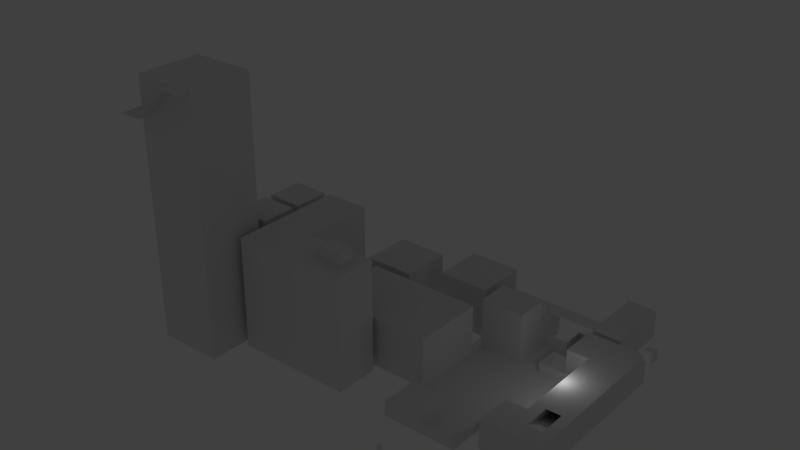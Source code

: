 # Source: level1.blend  (saved by Blender 2.73.0; exported with 4.5.12 LTS)
import bpy
from mathutils import Matrix  # noqa: F401  (used for matrix-valued properties, if any)

bpy.ops.wm.read_factory_settings(use_empty=True)
scene = bpy.context.scene
scene.name = 'Scene'

# ---- collections
col_collection_1 = bpy.data.collections.new('Collection 1'); scene.collection.children.link(col_collection_1)

# ---- world
world_world = bpy.data.worlds.new('World'); scene.world = world_world
world_world.color = (0.05088, 0.05088, 0.05088)
world_world.use_sun_shadow = False
world_world.sun_shadow_jitter_overblur = 0.0
world_world.cycles.sampling_method = 'MANUAL'
world_world.cycles.sample_map_resolution = 256

# ---- lights
light_lamp = bpy.data.lights.new('Lamp', 'POINT')
light_lamp.transmission_factor = 0.0
light_lamp.cutoff_distance = 30.0
light_lamp.energy = 100.0
light_lamp.shadow_buffer_clip_start = 1.001
light_lamp.shadow_soft_size = 0.1
light_lamp.shadow_maximum_resolution = 0.006
light_lamp.use_absolute_resolution = True
light_lamp.cycles.use_multiple_importance_sampling = False

# ---- meshes
me_cube_020 = bpy.data.meshes.new('Cube.020')
me_cube_020.from_pydata([(-3.76, 1.608, -1.083), (1.255, 1.62, -1.083), (1.255, -0.08798, -1.083), (-3.76, -0.1007, 3.079), (-3.76, 1.608, 3.079), (1.258, 1.608, 0.716), (1.258, -0.1007, 0.716), (-3.76, -0.1007, -1.083), (1.258, -0.1007, -1.083), (-3.76, -1.793, -1.083), (1.258, -1.793, -1.083), (1.258, -1.793, 0.716), (0.4195, 1.608, 0.716), (0.4195, 1.608, -1.083), (0.4195, -0.1007, 0.716), (0.4195, -0.1007, -1.083), (0.4195, -1.793, 0.716), (0.4195, -1.793, -1.083)], [], [(12, 5, 1, 13), (5, 6, 2, 1), (15, 8, 10, 17), (16, 9, 17), (11, 16, 17, 10), (7, 15, 17, 9), (4, 12, 13, 0), (3, 4, 0, 7), (15, 2, 8), (15, 13, 1, 2), (14, 12, 4, 3), (14, 3, 7), (2, 6, 8), (8, 6, 11, 10), (6, 14, 16, 11), (6, 5, 12, 14), (7, 0, 13, 15), (7, 9, 16, 14)])
me_cube_020.use_remesh_preserve_volume = False
me_cube_020.use_remesh_preserve_attributes = False
me_cube_020.use_mirror_vertex_groups = False
me_cube_020.update()
me_plane = bpy.data.meshes.new('Plane')
me_plane.from_pydata([(-1.0, -1.0, 0.0), (4.0, -1.0, 0.0), (-1.0, 4.0, 0.0), (4.0, 4.0, 0.0), (-1.0, 18.0, 0.0), (4.0, 18.0, 0.0), (-6.0, 4.0, 0.0), (-6.0, 18.0, 0.0), (9.0, 4.0, 0.0), (9.0, 18.0, 0.0), (0.0, -1.0, 0.0), (1.0, -1.0, 0.0), (2.0, -1.0, 0.0), (3.0, -1.0, 0.0), (3.0, 4.0, 0.0), (2.0, 4.0, 0.0), (1.0, 4.0, 0.0), (0.0, 4.0, 0.0), (3.0, 18.0, 0.0), (0.0, 21.0, 0.0), (3.0, 21.0, 0.0), (0.0, 18.0, 0.0), (0.0, 24.0, 0.0), (3.0, 24.0, 0.0), (3.0, 21.0, 0.0), (3.0, 24.0, 0.0), (6.0, 21.0, 0.0), (6.0, 24.0, 0.0), (3.0, 24.0, 0.0), (6.0, 24.0, 0.0), (3.0, 27.0, 0.0), (6.0, 27.0, 0.0)], [], [(13, 1, 3, 14), (14, 3, 5, 18), (2, 4, 7, 6), (5, 3, 8, 9), (2, 17, 21, 4), (16, 15, 14, 18, 21, 17), (21, 18, 20, 19), (0, 10, 17, 2), (10, 11, 16, 17), (11, 12, 15, 16), (12, 13, 14, 15), (19, 20, 23, 22), (23, 20, 24, 25), (25, 24, 26, 27), (25, 27, 29, 28), (28, 29, 31, 30)])
me_plane.use_remesh_preserve_volume = False
me_plane.use_remesh_preserve_attributes = False
me_plane.use_mirror_vertex_groups = False
me_plane.update()
me_cube_004 = bpy.data.meshes.new('Cube.004')
me_cube_004.from_pydata([(-1.0, -6.0, -1.0), (-1.0, 1.0, -1.0), (6.0, 1.0, -1.0), (6.0, -6.0, -1.0), (-1.0, -6.0, 6.0), (-1.0, 1.0, 6.0), (6.0, 1.0, 6.0), (6.0, -6.0, 6.0)], [], [(4, 5, 1, 0), (5, 6, 2, 1), (6, 7, 3, 2), (7, 4, 0, 3), (0, 1, 2, 3), (7, 6, 5, 4)])
me_cube_004.use_remesh_preserve_volume = False
me_cube_004.use_remesh_preserve_attributes = False
me_cube_004.use_mirror_vertex_groups = False
me_cube_004.update()
me_cube_011 = bpy.data.meshes.new('Cube.011')
me_cube_011.from_pydata([(-2.0, -4.0, -1.0), (-2.0, 1.0, -1.0), (3.0, 1.0, -1.0), (3.0, -4.0, -1.0), (-2.0, -4.0, 1.0), (-2.0, 1.0, 1.0), (3.0, 1.0, 1.0), (3.0, -4.0, 1.0)], [], [(4, 5, 1, 0), (5, 6, 2, 1), (6, 7, 3, 2), (7, 4, 0, 3), (0, 1, 2, 3), (7, 6, 5, 4)])
me_cube_011.use_remesh_preserve_volume = False
me_cube_011.use_remesh_preserve_attributes = False
me_cube_011.use_mirror_vertex_groups = False
me_cube_011.update()
me_cube_000 = bpy.data.meshes.new('Cube.000')
me_cube_000.from_pydata([(-2.0, -4.0, -1.0), (-2.0, 1.0, -1.0), (3.0, 1.0, -1.0), (3.0, -4.0, -1.0), (-2.0, -4.0, 14.6), (-2.0, 1.0, 14.6), (3.0, 1.0, 14.6), (3.0, -4.0, 14.6)], [], [(4, 5, 1, 0), (5, 6, 2, 1), (6, 7, 3, 2), (7, 4, 0, 3), (0, 1, 2, 3), (7, 6, 5, 4)])
me_cube_000.use_remesh_preserve_volume = False
me_cube_000.use_remesh_preserve_attributes = False
me_cube_000.use_mirror_vertex_groups = False
me_cube_000.update()
me_cube_012 = bpy.data.meshes.new('Cube.012')
me_cube_012.from_pydata([(-2.0, -4.0, -1.0), (-2.0, 1.0, -1.0), (3.0, 1.0, -1.0), (3.0, -4.0, -1.0), (-2.0, -4.0, 1.0), (-2.0, 1.0, 1.0), (3.0, 1.0, 1.0), (3.0, -4.0, 1.0), (-2.0, -4.0, 14.53), (-2.0, 1.0, 14.53), (3.0, 1.0, 14.53), (3.0, -4.0, 14.53)], [], [(4, 5, 1, 0), (5, 6, 2, 1), (6, 7, 3, 2), (7, 4, 0, 3), (0, 1, 2, 3), (4, 7, 11, 8), (11, 10, 9, 8), (7, 6, 10, 11), (6, 5, 9, 10), (5, 4, 8, 9)])
me_cube_012.use_remesh_preserve_volume = False
me_cube_012.use_remesh_preserve_attributes = False
me_cube_012.use_mirror_vertex_groups = False
me_cube_012.update()
me_cube_013 = bpy.data.meshes.new('Cube.013')
me_cube_013.from_pydata([(-3.0, -8.0, 14.6), (-3.0, 1.0, 14.6), (-3.0, 1.0, -1.0), (-3.0, -8.0, -1.0), (-0.3675, -8.0, 14.6), (-0.3675, -8.0, -1.0), (-3.0, -8.0, 17.64), (-3.0, 1.0, 17.64), (-0.3675, 1.0, 14.6), (-0.3675, 1.0, -1.0), (2.85, -8.0, 14.6), (2.85, -8.0, -1.0), (-0.3675, -8.0, 17.64), (-3.0, -8.0, 29.91), (-3.0, 1.0, 29.91), (-0.3675, 1.0, 17.64), (2.85, 1.0, 14.6), (2.85, 1.0, -1.0), (6.0, -8.0, 14.6), (6.0, -8.0, -1.0), (2.85, -8.0, 17.64), (-1.773, -8.0, 29.91), (-4.646, -9.646, 29.91), (-4.646, 1.013, 29.91), (-0.3675, 1.0, 29.91), (2.85, 1.0, 17.64), (6.0, 1.0, 14.6), (6.0, 1.0, -1.0), (6.0, -8.0, 17.64), (2.85, -8.0, 34.61), (-1.792, -9.646, 29.91), (-3.0, 1.0, 30.07), (-4.646, 1.013, 30.07), (-4.646, -9.646, 30.07), (-0.3675, 1.0, 30.07), (2.85, 1.0, 29.91), (2.895, 1.0, 17.59), (2.895, 1.0, 14.65), (5.955, 1.0, 14.65), (6.0, 1.0, 17.64), (6.0, -8.0, 34.61), (2.838, -9.646, 34.61), (-1.792, -9.646, 30.07), (-3.0, -8.0, 30.07), (-3.0, 1.0, 34.82), (-0.3675, 1.0, 34.82), (2.85, 1.0, 30.07), (6.0, 1.0, 29.91), (5.955, 1.0, 17.59), (2.895, 0.8245, 17.59), (2.895, 0.9174, 14.65), (5.955, 0.9174, 14.65), (5.988, -9.646, 34.61), (2.838, -9.646, 34.77), (-1.773, -8.0, 30.07), (-2.981, -5.159, 30.12), (-2.995, -5.125, 32.12), (-0.3675, -8.0, 34.82), (-3.0, -8.0, 34.82), (2.85, 1.0, 34.82), (6.0, 1.0, 30.07), (5.955, 0.8245, 17.59), (1.548, 0.8245, 17.59), (1.287, 0.8294, 17.44), (0.4658, 0.8294, 17.44), (0.7275, 0.8245, 17.59), (-2.872, 0.8245, 17.59), (-2.872, 0.9174, 14.65), (2.895, -7.913, 14.65), (5.955, -7.913, 14.65), (6.0, -8.0, 34.77), (5.988, -9.646, 34.77), (2.85, -8.0, 34.77), (-2.965, -7.158, 30.16), (2.85, -8.0, 34.82), (6.0, 1.0, 34.82), (5.895, 0.9102, 34.56), (2.834, 0.886, 34.54), (2.89, 0.8291, 18.87), (3.98, 0.8294, 19.51), (4.177, 0.8294, 19.16), (4.184, 0.8294, 19.14), (4.177, 0.8293, 19.14), (2.892, 0.8274, 18.39), (-2.872, -7.913, 14.65), (-2.932, 0.8404, 34.5), (-2.864, 0.8253, 27.75), (-2.864, 0.8264, 28.23), (-1.127, 0.8401, 28.23), (-0.7588, 0.843, 28.23), (-0.6169, 0.843, 27.75), (-1.127, 0.839, 27.75), (-2.872, -7.913, 17.59), (-2.872, -6.069, 14.65), (-2.872, -1.083, 16.65), (-2.872, 0.8294, 16.65), (-2.872, 0.8294, 14.65), (-2.872, -1.083, 14.65), (5.955, -7.913, 17.59), (2.895, -7.913, 17.59), (6.0, -8.0, 34.82), (-2.837, -7.157, 30.16), (-2.853, -5.158, 30.12), (-2.867, -5.124, 32.12), (-2.98, -7.125, 32.15), (5.943, -1.083, 19.14), (5.936, 0.8294, 19.14), (5.935, 0.8294, 19.63), (5.943, -1.083, 19.63), (5.955, -5.35, 22.28), (5.933, -1.678, 27.75), (5.93, -0.9913, 27.75), (5.923, 0.843, 27.75), (5.922, 0.843, 28.23), (5.929, -0.9913, 28.23), (5.929, -0.9978, 28.23), (5.964, -7.826, 34.71), (5.933, -1.864, 28.23), (5.955, -5.105, 21.64), (2.903, -7.85, 34.69), (-2.858, -3.506, 26.66), (-2.864, -3.079, 26.93), (-2.864, -2.945, 26.53), (-2.859, -3.328, 26.29), (-2.863, -7.896, 34.65), (-2.861, -6.39, 24.52), (-2.861, -6.162, 24.52), (2.897, -7.894, 22.83), (4.177, -7.895, 22.3), (5.955, -7.881, 22.3), (5.955, -7.879, 22.78), (4.177, -7.893, 22.78), (2.897, -7.892, 23.32), (2.9, -7.876, 27.75), (5.933, -7.857, 27.75), (5.933, -7.855, 28.23), (5.772, -7.856, 28.23), (2.9, -7.874, 28.23), (-2.852, -7.124, 32.16), (-2.839, -7.155, 29.64), (-2.837, -7.155, 30.09), (-2.847, -5.859, 30.09), (-2.847, -6.049, 29.64), (-2.851, -7.467, 25.0), (-2.861, -6.284, 25.0), (-1.127, -7.897, 28.23), (-1.127, -7.898, 27.75), (-1.127, -7.905, 25.0), (-2.193, -7.913, 25.0), (-2.049, -7.913, 24.52), (-1.127, -7.906, 24.52), (-2.861, -6.162, 25.0), (-2.853, -7.497, 24.52), (-2.864, -7.781, 24.52), (-2.864, -7.787, 25.0), (-0.8718, -1.083, 16.65), (-0.8718, 0.8294, 16.65), (-0.8718, -6.069, 14.65), (4.177, -1.083, 19.63), (4.177, 0.8294, 19.63), (-0.8718, 0.8294, 16.16), (-0.8718, -1.083, 16.16), (4.177, -1.083, 19.14), (4.177, -6.162, 22.3), (4.177, -6.162, 22.78), (5.955, -6.162, 22.78), (5.955, -6.162, 22.3), (-1.127, -6.162, 24.52), (-1.127, -6.162, 25.0), (-1.127, -0.9913, 27.75), (-1.127, -0.9913, 28.23), (-2.864, -7.913, 25.0), (-2.864, -7.913, 24.52), (-2.864, -0.9913, 28.23), (-2.864, -0.9913, 27.75), (3.717, -7.155, 28.23), (3.717, -5.155, 28.23), (3.743, -5.155, 28.23), (3.743, -7.155, 28.23), (0.8732, -7.155, 29.64), (0.8732, -5.155, 29.64), (0.8732, -5.155, 30.09), (0.8732, -7.155, 30.09), (-1.127, -7.155, 29.64), (-1.127, -5.155, 29.64), (-1.127, -5.155, 30.09), (-1.127, -7.155, 30.09), (-2.847, -5.155, 29.64), (-2.847, -5.155, 30.09)], [], [(0, 1, 2, 3), (4, 0, 3, 5), (6, 7, 1, 0), (1, 8, 9, 2), (3, 2, 9, 5), (10, 4, 5, 11), (12, 6, 0, 4), (13, 14, 7, 6), (7, 15, 8, 1), (8, 16, 17, 9), (5, 9, 17, 11), (18, 10, 11, 19), (20, 12, 4, 10), (21, 13, 6, 12), (14, 13, 22, 23), (14, 24, 15, 7), (15, 25, 16, 8), (16, 26, 27, 17), (11, 17, 27, 19), (26, 18, 19, 27), (28, 20, 10, 18), (29, 21, 12, 20), (13, 21, 30, 22), (31, 14, 23, 32), (33, 32, 23, 22), (31, 34, 24, 14), (24, 35, 25, 15), (36, 37, 16, 25), (37, 38, 26, 16), (39, 28, 18, 26), (40, 29, 20, 28), (21, 29, 41, 30), (42, 33, 22, 30), (43, 31, 32, 33), (44, 45, 34, 31), (34, 46, 35, 24), (35, 47, 39, 25), (48, 36, 25, 39), (37, 36, 49, 50), (38, 37, 50, 51), (38, 48, 39, 26), (47, 40, 28, 39), (29, 40, 52, 41), (53, 42, 30, 41), (54, 43, 33, 42), (57, 45, 44, 58), (45, 59, 46, 34), (46, 60, 47, 35), (36, 48, 61, 49), (50, 49, 62, 63, 64, 65, 66, 67), (48, 38, 51, 61), (51, 50, 68, 69), (60, 70, 40, 47), (40, 70, 71, 52), (71, 53, 41, 52), (72, 54, 42, 53), (57, 58, 43, 54), (44, 31, 43, 58, 73, 55, 56), (56, 104, 73, 58, 44), (74, 59, 45, 57), (59, 75, 60, 46), (49, 61, 76, 77, 78, 79, 80, 81, 82, 83), (68, 50, 67, 84), (62, 49, 83), (77, 85, 86, 87, 88, 89, 90, 78), (66, 65, 78, 90, 91, 86, 85), (66, 92, 84, 93, 94, 95, 67), (67, 95, 96, 97, 93, 84), (61, 51, 69, 98), (99, 98, 69, 68), (75, 100, 70, 60), (70, 72, 53, 71), (74, 57, 54, 72), (55, 73, 101, 102), (56, 55, 102, 103), (100, 75, 59, 74), (61, 105, 106, 107, 108, 109, 110, 111, 112, 113, 114, 115, 76), (61, 98, 116, 76, 115, 117, 110, 109, 118, 105), (77, 76, 116, 119), (99, 68, 84, 92), (66, 85, 103, 102, 120, 121, 122, 123), (77, 119, 124, 85), (125, 92, 66, 123, 126), (98, 99, 127, 128, 129, 130, 131, 132, 133, 134, 135, 136, 137, 119, 116), (100, 74, 72, 70), (138, 101, 73, 104), (101, 139, 140, 141, 142, 102), (101, 143, 144, 102, 142, 139), (103, 138, 104, 56), (99, 92, 124, 119, 137, 145, 146, 133, 132, 147, 148, 149, 150, 127), (102, 144, 151, 120), (152, 92, 125), (138, 103, 85, 124, 92, 152, 153, 154, 143, 101), (155, 156, 95, 94), (155, 94, 93, 157), (156, 155, 158, 159, 79, 78, 65, 64), (95, 156, 160, 96), (161, 155, 157), (160, 156, 64, 63), (155, 161, 162, 158), (107, 159, 158, 108), (79, 159, 80), (97, 96, 160, 161), (97, 161, 157, 93), (161, 160, 63, 62, 83, 82, 162), (158, 162, 163, 164), (80, 159, 107, 106, 81), (108, 158, 164, 165, 109), (162, 82, 81, 106, 105), (118, 166, 163, 162, 105), (164, 163, 167, 168), (130, 165, 164, 131), (109, 165, 166, 118), (128, 163, 166, 129), (131, 164, 168, 147, 132), (163, 128, 127, 150, 167), (168, 167, 169, 170), (129, 166, 165, 130), (147, 168, 151, 144, 143, 154, 171, 148), (167, 150, 149, 172, 153, 152, 125, 126), (151, 168, 170, 173, 121, 120), (167, 126, 123, 122, 174, 169), (145, 170, 169, 146), (153, 172, 171, 154), (148, 171, 172, 149), (87, 173, 170, 88), (121, 173, 174, 122), (91, 169, 174, 86), (170, 145, 137, 136, 175, 176, 177, 115, 114), (169, 111, 110, 134, 133, 146), (86, 174, 173, 87), (88, 170, 114, 113, 89), (169, 91, 90, 112, 111), (115, 177, 178, 175, 136, 135, 117), (175, 179, 180, 176), (176, 180, 181, 177), (117, 135, 134, 110), (89, 113, 112, 90), (177, 181, 182, 178), (178, 182, 179, 175), (183, 184, 180, 179), (185, 181, 180, 184), (182, 181, 185, 186), (182, 186, 183, 179), (142, 187, 184, 183, 139), (185, 184, 187, 188), (140, 186, 185, 188, 141), (139, 183, 186, 140), (141, 188, 187, 142)])
me_cube_013.use_remesh_preserve_volume = False
me_cube_013.use_remesh_preserve_attributes = False
me_cube_013.use_mirror_vertex_groups = False
me_cube_013.update()
me_cube_014 = bpy.data.meshes.new('Cube.014')
me_cube_014.from_pydata([(-1.0, -6.0, -1.0), (-1.0, 1.0, -1.0), (6.0, 1.0, -1.0), (6.0, -6.0, -1.0), (-1.0, -6.0, 6.0), (-1.0, 1.0, 6.0), (6.0, 1.0, 6.0), (6.0, -6.0, 6.0)], [], [(4, 5, 1, 0), (5, 6, 2, 1), (6, 7, 3, 2), (7, 4, 0, 3), (0, 1, 2, 3), (7, 6, 5, 4)])
me_cube_014.use_remesh_preserve_volume = False
me_cube_014.use_remesh_preserve_attributes = False
me_cube_014.use_mirror_vertex_groups = False
me_cube_014.update()
me_cube_015 = bpy.data.meshes.new('Cube.015')
me_cube_015.from_pydata([(-3.0, -8.0, 3.0), (-3.0, -8.0, 3.0), (-3.0, -8.0, 2.866), (-3.0, -6.0, 2.866), (-3.0, -6.0, 3.0), (-3.0, 1.0, 3.0), (-3.0, 1.0, -1.0), (-3.0, -8.0, -1.0), (1.0, -8.0, 3.0), (1.0, -8.0, -1.0), (1.0, 1.0, 3.0), (1.0, 1.0, -1.0), (-15.0, -10.5, 3.0), (-15.0, -6.0, 3.0), (-15.0, -6.0, -1.0), (-15.0, -10.5, -1.0), (-15.0, -15.0, 3.0), (-15.0, -15.0, -1.0), (-9.0, -10.5, 3.0), (-9.0, -8.0, 3.0), (-9.0, -6.0, 3.0), (-9.0, -6.0, 2.866), (-9.0, -6.0, -1.0), (-9.0, -10.5, -1.0), (-9.0, -15.0, 3.0), (-9.0, -15.0, -1.0), (-15.0, -10.5, 3.0), (-9.0, -10.5, 3.0), (-9.0, -8.0, 2.866), (-15.0, -15.0, 3.0), (-9.0, -15.0, 3.0), (-15.0, -15.0, 6.0), (-15.0, -10.5, 6.0), (-9.0, -10.5, 6.0), (-9.0, -15.0, 6.0)], [], [(0, 1, 2, 3, 4, 5, 6, 7), (8, 0, 7, 9), (8, 10, 5, 4, 1, 0), (5, 10, 11, 6), (7, 6, 11, 9), (10, 8, 9, 11), (12, 13, 14, 15), (16, 12, 15, 17), (18, 19, 20, 13, 12), (13, 20, 21, 22, 14), (15, 14, 22, 23), (24, 16, 17, 25), (17, 15, 23, 25), (19, 18, 23, 22, 21, 28), (1, 4, 20, 19), (20, 4, 3, 21), (18, 24, 25, 23), (29, 26, 12, 16), (26, 27, 18, 12), (27, 30, 24, 18), (1, 19, 28, 2), (28, 21, 3, 2), (30, 29, 16, 24), (26, 29, 31, 32), (27, 26, 32, 33), (30, 27, 33, 34), (29, 30, 34, 31), (34, 33, 32, 31)])
me_cube_015.use_remesh_preserve_volume = False
me_cube_015.use_remesh_preserve_attributes = False
me_cube_015.use_mirror_vertex_groups = False
me_cube_015.update()
me_cube_016 = bpy.data.meshes.new('Cube.016')
me_cube_016.from_pydata([(-15.0, -9.0, -1.0), (-15.0, 1.0, -1.0), (1.0, 1.0, -1.0), (1.0, -9.0, -1.0), (-15.0, -9.0, 5.937), (-15.0, 1.0, 5.937), (1.0, 1.0, 5.937), (1.0, -9.0, 5.937)], [], [(4, 5, 1, 0), (5, 6, 2, 1), (6, 7, 3, 2), (7, 4, 0, 3), (0, 1, 2, 3), (7, 6, 5, 4)])
me_cube_016.use_remesh_preserve_volume = False
me_cube_016.use_remesh_preserve_attributes = False
me_cube_016.use_mirror_vertex_groups = False
me_cube_016.update()
me_cube_017 = bpy.data.meshes.new('Cube.017')
me_cube_017.from_pydata([(-1.0, -8.0, 5.937), (-1.0, 2.0, 5.937), (-1.0, 2.0, -1.0), (-1.0, -8.0, -1.0), (5.0, -8.0, 5.937), (5.0, -8.0, -1.0), (-1.0, -8.0, 14.64), (-1.0, 2.0, 14.64), (-1.0, 8.0, 5.937), (-1.0, 8.0, -1.0), (5.0, 2.0, -1.0), (5.0, 2.0, 5.937), (5.0, -8.0, 14.64), (-1.0, 8.0, 14.64), (3.077, -6.672, 14.64), (3.077, -6.678, 14.64), (2.945, -6.678, 14.64), (1.237, -6.678, 14.64), (1.077, -6.678, 14.64), (1.077, -6.671, 14.64), (1.076, -6.671, 14.64), (1.076, -3.471, 14.64), (5.0, 8.0, -1.0), (5.0, 8.0, 5.937), (15.0, 2.0, -1.0), (15.0, 2.0, 5.937), (5.0, 0.9896, 6.13), (5.0, -6.99, 6.13), (5.0, -6.99, 10.09), (5.0, 8.0, 14.64), (5.0, 2.0, 14.64), (1.077, -3.471, 14.64), (1.237, -3.471, 14.64), (2.945, -3.471, 14.64), (2.945, -3.471, 14.64), (3.076, -3.471, 14.64), (3.077, -3.471, 14.64), (3.077, -6.499, 14.64), (3.077, -6.499, 16.54), (3.077, -6.678, 16.54), (2.945, -6.678, 16.54), (1.237, -6.678, 16.54), (1.077, -6.678, 16.54), (1.077, -6.499, 16.54), (1.077, -6.499, 14.47), (1.077, -6.671, 14.47), (1.237, -6.671, 14.47), (2.945, -6.671, 14.47), (3.076, -6.671, 14.47), (3.076, -6.671, 14.47), (1.076, -6.671, 14.47), (1.076, -3.471, 14.47), (15.0, 8.0, -1.0), (15.0, 8.0, 5.937), (15.0, 2.0, 14.64), (5.0, 0.9896, 10.09), (4.829, 0.9896, 6.13), (4.829, -6.99, 6.13), (4.829, -6.99, 10.09), (15.0, 8.0, 14.64), (1.237, -3.471, 14.47), (1.077, -3.471, 14.47), (1.237, -3.471, 14.47), (1.077, -3.471, 16.54), (1.237, -3.471, 16.54), (1.237, -6.155, 12.09), (2.945, -6.155, 12.09), (1.237, -3.65, 14.47), (2.945, -3.471, 14.47), (3.076, -3.471, 14.47), (3.076, -3.471, 14.47), (2.945, -3.471, 14.47), (2.945, -3.471, 16.54), (3.077, -3.471, 16.54), (3.077, -6.499, 16.71), (3.077, -6.678, 16.71), (2.945, -6.678, 16.71), (1.237, -6.678, 16.71), (1.077, -6.678, 16.71), (1.077, -6.499, 16.71), (1.237, -6.499, 14.47), (2.945, -6.499, 14.47), (3.076, -6.499, 14.47), (-0.8105, 2.16, 14.47), (4.688, -6.994, 14.47), (-0.8105, -6.994, 14.47), (4.829, 0.9896, 10.09), (-0.8383, 0.9896, 6.13), (-0.8383, -6.99, 6.13), (-0.8383, -6.99, 10.09), (1.237, -3.471, 10.29), (1.237, -6.346, 14.47), (4.688, 2.16, 14.47), (1.077, -3.471, 16.71), (1.237, -3.471, 16.71), (1.237, -6.346, 16.54), (2.945, -6.994, 12.09), (1.237, -6.994, 12.09), (1.939, -6.994, 12.09), (2.945, -6.155, 10.29), (2.945, -3.471, 10.29), (2.945, -6.346, 14.47), (2.945, -6.346, 16.54), (2.945, -3.471, 16.71), (3.077, -3.471, 16.71), (2.945, -6.499, 16.71), (1.237, -6.499, 16.71), (-0.8105, 2.16, 10.29), (-0.8105, -6.994, 10.29), (4.688, -6.994, 10.29), (4.829, 2.16, 10.09), (4.829, 2.16, 6.13), (-0.8383, 2.16, 6.13), (-0.8383, 0.9896, 10.09), (-0.4559, -3.471, 10.29), (-0.4559, -6.155, 12.09), (4.688, 7.88, 14.47), (-0.8105, 7.88, 14.47), (4.688, 2.16, 10.29), (2.945, -6.994, 12.09), (-0.4559, -6.994, 12.09), (1.249, -6.991, 10.29), (2.958, -6.991, 10.29), (1.237, -6.994, 10.29), (-0.4559, -6.994, 10.29), (-0.4559, -6.155, 10.29), (-0.8105, 7.88, 10.29), (-0.8383, 2.16, 10.09), (9.848, 2.16, 10.09), (9.848, 2.16, 6.13), (4.829, 7.88, 6.13), (-0.8383, 7.88, 6.13), (4.688, 7.88, 10.29), (9.848, 7.88, 14.47), (9.848, 2.16, 14.47), (9.848, 2.16, 10.29), (-0.8383, 7.88, 10.09), (4.829, 7.88, 10.09), (9.848, 7.88, 6.13), (9.848, 7.88, 10.09), (9.848, 7.867, 10.09), (14.87, 2.16, 10.09), (14.87, 2.16, 6.13), (9.848, 7.88, 10.29), (14.87, 7.88, 14.47), (14.87, 2.16, 14.47), (14.87, 2.16, 10.29), (9.848, 7.867, 10.29), (14.87, 7.88, 6.13), (14.87, 7.88, 10.09), (14.87, 7.867, 7.929), (14.87, 6.158, 7.929), (14.87, 4.466, 7.929), (14.87, 4.466, 6.13), (14.87, 6.158, 6.13), (14.87, 7.88, 10.29), (14.86, 7.88, 6.13), (14.86, 7.88, 6.13), (14.86, 7.88, 6.13), (14.86, 7.88, 6.13), (14.03, 7.867, 7.929), (14.03, 7.867, 6.13), (14.03, 6.158, 7.929), (14.86, 6.171, 6.13), (14.03, 6.158, 6.13), (9.848, 7.867, 6.13), (14.03, 4.466, 7.929), (9.848, 6.158, 10.29), (9.848, 6.158, 6.13), (9.848, 4.466, 6.13), (14.03, 4.466, 6.13)], [], [(0, 1, 2, 3), (4, 0, 3, 5), (1, 0, 6, 7), (2, 1, 8, 9), (3, 2, 10, 5), (11, 4, 5, 10), (0, 4, 12, 6), (8, 1, 7, 13), (6, 12, 14, 15, 16, 17, 18, 19, 20, 21, 7), (10, 2, 9, 22), (8, 23, 22, 9), (11, 10, 24, 25), (26, 27, 4, 11), (27, 28, 12, 4), (23, 8, 13, 29), (7, 30, 29, 13), (7, 21, 31, 32, 33, 34, 35, 36, 37, 14, 12, 30), (38, 39, 15, 14, 37), (15, 39, 40, 16), (16, 40, 41, 17), (17, 41, 42, 18), (42, 43, 44, 45, 19, 18), (20, 19, 45, 46, 47, 48, 49, 50), (21, 20, 50, 51), (10, 22, 52, 24), (22, 23, 53, 52), (11, 25, 54, 30), (25, 24, 52, 53), (55, 26, 11, 30), (27, 26, 56, 57), (28, 27, 57, 58), (28, 55, 30, 12), (53, 23, 29, 59), (29, 30, 54, 59), (60, 61, 31, 21, 51, 62), (31, 63, 64, 32), (65, 66, 33, 32, 67), (34, 33, 68, 69, 70, 71), (72, 73, 36, 35, 34), (36, 73, 38, 37), (74, 75, 39, 38), (75, 76, 40, 39), (76, 77, 41, 40), (77, 78, 42, 41), (78, 79, 43, 42), (43, 63, 31, 61, 44), (45, 44, 80, 46), (46, 80, 81, 47), (81, 82, 48, 47), (70, 69, 49, 48, 82), (83, 51, 50, 49, 84, 85), (25, 53, 59, 54), (26, 55, 86, 56), (57, 56, 87, 88), (55, 28, 58, 86), (58, 57, 88, 89), (60, 62, 90, 65, 67), (60, 67, 91, 80, 44, 61), (92, 84, 49, 69, 68, 62, 51, 83), (93, 94, 64, 63), (32, 64, 95, 91, 67), (96, 66, 65, 97, 98), (33, 66, 99, 100, 68), (72, 34, 71, 101, 102), (82, 81, 101, 71, 70), (103, 104, 73, 72), (104, 74, 38, 73), (76, 75, 74, 105), (77, 76, 105, 106), (78, 77, 106, 79), (79, 93, 63, 43), (101, 81, 80, 91), (107, 83, 85, 108), (98, 108, 85, 84, 109, 96), (56, 86, 110, 111), (87, 56, 111, 112), (88, 87, 113, 89), (86, 58, 89, 113), (68, 100, 90, 62), (90, 114, 115, 65), (116, 92, 83, 117), (92, 118, 109, 84), (79, 106, 94, 93), (94, 103, 72, 64), (64, 72, 102, 95), (95, 102, 101, 91), (96, 119, 122, 99, 66), (97, 65, 115, 120), (98, 97, 121, 122, 119), (100, 99, 122, 109, 118, 107, 114, 90), (105, 74, 104, 103), (106, 105, 103, 94), (122, 121, 123, 124, 125, 114, 107, 108, 109), (107, 126, 117, 83), (98, 119, 96, 109, 108), (86, 113, 127, 110), (111, 110, 128, 129), (113, 87, 112, 127), (112, 111, 130, 131), (115, 114, 125), (132, 116, 117, 126), (133, 134, 92, 116), (134, 135, 118, 92), (123, 97, 120, 124), (120, 115, 125, 124), (121, 97, 123), (118, 132, 126, 107), (110, 127, 136, 137), (130, 111, 129, 138), (110, 137, 139, 140, 128), (129, 128, 141, 142), (127, 112, 131, 136), (130, 137, 136, 131), (143, 133, 116, 132), (134, 133, 144, 145), (146, 135, 134, 145), (135, 147, 143, 132, 118), (137, 130, 138, 139), (138, 129, 142, 148), (140, 139, 143, 147), (147, 135, 128, 140), (141, 128, 135, 146), (141, 149, 148, 150, 151, 152, 153), (141, 153, 154, 151, 150, 148, 142), (143, 155, 144, 133), (155, 146, 145, 144), (138, 148, 156, 157, 158, 149, 139), (148, 149, 158, 159, 156), (139, 149, 155, 143), (149, 141, 146, 155), (157, 160, 150, 158), (156, 161, 160, 157), (151, 150, 160, 162), (158, 150, 151, 163, 159), (159, 163, 164, 161, 156), (147, 160, 161, 165, 140), (151, 162, 166, 152), (162, 160, 147, 167), (163, 151, 154), (164, 163, 154), (168, 165, 161, 164), (167, 147, 140, 165, 168), (168, 169, 166, 162), (152, 166, 170, 153), (162, 167, 168), (164, 154, 153, 170), (168, 164, 170, 169), (166, 169, 170)])
me_cube_017.use_remesh_preserve_volume = False
me_cube_017.use_remesh_preserve_attributes = False
me_cube_017.use_mirror_vertex_groups = False
me_cube_017.update()
me_cube_018 = bpy.data.meshes.new('Cube.018')
me_cube_018.from_pydata([(-4.0, -4.0, -1.0), (-4.0, 9.0, -1.0), (1.0, 9.0, -1.0), (1.0, -4.0, -1.0), (-4.0, -4.0, 1.0), (-4.0, 9.0, 1.0), (1.0, 9.0, 1.0), (1.0, -4.0, 1.0), (-4.0, 14.0, -1.0), (1.0, 14.0, -1.0), (-4.0, 14.0, 1.0), (1.0, 14.0, 1.0), (-4.0, -9.0, -1.0), (1.0, -9.0, -1.0), (-4.0, -9.0, 1.0), (1.0, -9.0, 1.0), (-7.0, -4.0, -1.0), (-7.0, -4.0, 1.0), (-7.0, -9.0, -1.0), (-7.0, -9.0, 1.0), (-7.0, 9.0, -1.0), (-7.0, 9.0, 1.0), (-7.0, 14.0, -1.0), (-7.0, 14.0, 1.0), (-4.0, -4.0, 3.0), (-4.0, 9.0, 3.0), (1.0, 9.0, 3.0), (1.0, -4.0, 3.0), (-4.0, 14.0, 3.0), (1.0, 14.0, 3.0), (-4.0, -9.0, 3.0), (1.0, -9.0, 3.0), (-7.0, -4.0, 3.0), (-7.0, -9.0, 3.0), (-7.0, 9.0, 3.0), (-7.0, 14.0, 3.0), (-7.0, 11.27, 0.6352), (-7.0, 11.27, -0.8863), (-7.0, 13.73, 0.6352), (-7.0, 13.73, -0.8863), (-3.603, 11.27, 1.556), (-3.603, 11.27, -0.8863), (-3.603, 13.73, 0.6352), (-3.603, 13.73, -0.8863), (0.7869, 11.27, 1.556), (0.7869, 11.27, -0.8863), (0.7869, 13.73, 0.6352), (0.7869, 13.73, -0.8863), (-3.603, 2.656, 1.556), (-3.603, 2.656, -0.8863), (0.7869, 2.656, 1.556), (0.7869, 2.656, -0.8863), (-2.414, -2.648, 3.0), (-2.414, -6.37, 3.0), (-0.4026, -2.648, 3.0), (-0.4026, -6.37, 3.0), (-4.0, -6.5, -1.0), (1.0, -6.5, -1.0), (1.0, -6.5, 1.0), (-7.0, -6.5, -1.0), (-7.0, -6.5, 1.0), (1.0, -6.37, 3.0), (-4.0, -6.37, 3.0), (-7.0, -6.5, 3.0)], [], [(4, 5, 1, 0), (2, 1, 8, 9), (6, 7, 3, 2), (56, 57, 13, 12), (0, 1, 2, 3), (19, 14, 30, 33), (10, 11, 9, 8), (6, 2, 9, 11), (4, 17, 32, 24), (23, 21, 34, 35), (15, 14, 12, 13), (21, 5, 25, 34), (57, 58, 15, 13), (10, 23, 35, 28), (60, 59, 18, 19), (56, 12, 18, 59), (12, 14, 19, 18), (4, 0, 16, 17), (36, 38, 42, 40), (8, 1, 20, 22), (10, 8, 22, 23), (1, 5, 21, 20), (25, 26, 29, 28), (25, 28, 35, 34), (62, 24, 32, 63), (60, 19, 33, 63), (58, 7, 27, 61), (14, 15, 31, 30), (6, 11, 29, 26), (11, 10, 28, 29), (7, 6, 26, 27), (5, 4, 24, 25), (36, 37, 20, 21), (39, 38, 23, 22), (37, 39, 22, 20), (38, 36, 21, 23), (40, 42, 46, 44), (39, 37, 41, 43), (38, 39, 43, 42), (37, 36, 40, 41), (45, 44, 46, 47), (43, 41, 45, 47), (42, 43, 47, 46), (45, 41, 49, 51), (51, 49, 53, 55), (40, 44, 50, 48), (44, 45, 51, 50), (41, 40, 48, 49), (48, 50, 54, 52), (50, 51, 55, 54), (49, 48, 52, 53), (15, 58, 61, 31), (17, 60, 63, 32), (30, 62, 63, 33), (0, 56, 59, 16), (17, 16, 59, 60), (3, 7, 58, 57), (0, 3, 57, 56), (53, 52, 24, 62), (61, 27, 54, 55), (55, 53, 62, 30, 31, 61), (24, 52, 54, 27, 26, 25)])
me_cube_018.use_remesh_preserve_volume = False
me_cube_018.use_remesh_preserve_attributes = False
me_cube_018.use_mirror_vertex_groups = False
me_cube_018.update()
me_cube_009 = bpy.data.meshes.new('Cube.009')
me_cube_009.from_pydata([(1.851, -1.258, -1.759), (1.269, -1.875, -1.759), (1.269, -1.875, 1.27), (1.851, -1.258, 1.27), (1.269, 1.832, -1.759), (1.851, 1.27, -1.759), (1.851, 1.27, 1.27), (1.269, 1.832, 1.27), (-1.887, 1.27, -1.759), (-1.259, 1.832, -1.759), (-1.259, 1.832, 1.27), (-1.887, 1.27, 1.27), (-1.887, -1.258, -1.759), (-1.887, -1.258, 1.27), (-1.259, -1.875, 1.27), (-1.259, -1.875, -1.759), (1.457, -1.947, 1.458), (1.457, -1.446, 1.959), (1.958, -1.446, 1.458), (1.958, 1.458, 1.458), (1.457, 1.458, 1.959), (1.457, 1.959, 1.458), (-1.447, 1.959, 1.458), (-1.447, 1.458, 1.959), (-1.948, 1.458, 1.458), (-1.447, -1.446, 1.959), (-1.447, -1.947, 1.458), (-1.948, -1.446, 1.458), (1.457, -1.947, -1.947), (1.958, -1.446, -1.947), (1.958, 1.458, -1.947), (1.457, 1.959, -1.947), (-1.447, 1.959, -1.947), (-1.948, 1.458, -1.947), (-1.948, -1.446, -1.947), (-1.447, -1.947, -1.947)], [], [(5, 0, 29, 30), (9, 4, 31, 32), (1, 15, 35, 28), (12, 8, 33, 34), (14, 2, 16, 26), (0, 3, 18, 29), (2, 1, 28, 16), (3, 6, 19, 18), (4, 7, 21, 31), (6, 5, 30, 19), (7, 10, 22, 21), (8, 11, 24, 33), (10, 9, 32, 22), (11, 13, 27, 24), (13, 12, 34, 27), (15, 14, 26, 35), (13, 11, 8, 12), (17, 25, 26, 16), (16, 28, 29, 18), (20, 17, 18, 19), (19, 30, 31, 21), (23, 20, 21, 22), (22, 32, 33, 24), (25, 23, 24, 27), (35, 26, 27, 34), (18, 17, 16), (21, 20, 19), (24, 23, 22), (27, 26, 25), (2, 14, 15, 1), (10, 7, 4, 9), (17, 20, 23, 25), (6, 3, 0, 5), (35, 34, 33, 32, 31, 30, 29, 28)])
me_cube_009.use_remesh_preserve_volume = False
me_cube_009.use_remesh_preserve_attributes = False
me_cube_009.use_mirror_vertex_groups = False
me_cube_009.update()
me_cube_008 = bpy.data.meshes.new('Cube.008')
me_cube_008.from_pydata([(-0.7408, -0.9968, -0.9971), (-0.9974, -0.7403, -0.9971), (-0.9974, 0.7466, -0.9971), (-0.7408, 1.003, -0.9971), (0.746, 1.003, -0.9971), (1.003, 0.7466, -0.9971), (1.003, -0.7403, -0.9971), (0.746, -0.9968, -0.9971), (-0.9974, -0.7403, 0.7464), (-0.7408, -0.9968, 0.7464), (-0.7408, -0.7403, 1.003), (-0.9974, 0.7466, 0.7464), (-0.7408, 0.7466, 1.003), (-0.7408, 1.003, 0.7464), (0.746, 1.003, 0.7464), (0.746, 0.7466, 1.003), (1.003, 0.7466, 0.7464), (1.003, -0.7403, 0.7464), (0.746, -0.7403, 1.003), (0.746, -0.9968, 0.7464), (-0.6446, -0.9603, -0.9008), (-0.6446, -0.9603, 0.6501), (-0.9662, -0.644, 0.6501), (-0.9662, -0.644, -0.9008), (-0.9662, 0.6503, 0.6501), (-0.6446, 0.9381, 0.6501), (-0.6446, 0.9381, -0.9008), (-0.9662, 0.6503, -0.9008), (0.6498, 0.9381, 0.6501), (0.9479, 0.6503, 0.6501), (0.9479, 0.6503, -0.9008), (0.6498, 0.9381, -0.9008), (0.9479, -0.644, 0.6501), (0.6498, -0.9603, 0.6501), (0.6498, -0.9603, -0.9008), (0.9479, -0.644, -0.9008)], [], [(0, 1, 2, 3, 4, 5, 6, 7), (29, 32, 35, 30), (18, 15, 12, 10), (25, 28, 31, 26), (33, 21, 20, 34), (8, 9, 10), (11, 12, 13), (14, 15, 16), (17, 18, 19), (0, 9, 8, 1), (10, 12, 11, 8), (13, 3, 2, 11), (12, 15, 14, 13), (16, 5, 4, 14), (15, 18, 17, 16), (19, 7, 6, 17), (18, 10, 9, 19), (22, 24, 27, 23), (20, 21, 9, 0), (22, 23, 1, 8), (24, 22, 8, 11), (25, 26, 3, 13), (27, 24, 11, 2), (28, 25, 13, 14), (29, 30, 5, 16), (31, 28, 14, 4), (32, 29, 16, 17), (33, 34, 7, 19), (35, 32, 17, 6), (21, 33, 19, 9), (23, 27, 2, 1), (34, 20, 0, 7), (26, 31, 4, 3), (30, 35, 6, 5)])
me_cube_008.use_remesh_preserve_volume = False
me_cube_008.use_remesh_preserve_attributes = False
me_cube_008.use_mirror_vertex_groups = False
me_cube_008.update()
me_cube_001 = bpy.data.meshes.new('Cube.001')
me_cube_001.from_pydata([(-0.02154, -0.7695, -0.5728), (-0.02154, 0.7675, -0.5728), (0.05648, 0.7675, -0.5728), (0.05648, -0.7695, -0.5728), (-0.02154, -0.7695, 0.5728), (-0.02154, 0.7675, 0.5728), (0.05648, 0.7675, 0.5728), (0.05648, -0.7695, 0.5728), (-0.02154, -0.7438, -0.5471), (-0.02154, -0.7438, 0.5471), (-0.02154, 0.7419, 0.5471), (-0.02154, 0.7419, -0.5471), (0.009195, -0.7438, -0.5471), (0.009195, -0.7438, 0.5471), (0.009195, 0.7419, 0.5471), (0.009195, 0.7419, -0.5471), (-0.02154, -0.000966, 0.5728), (-0.02154, -0.000966, -0.5728), (0.05648, -0.000966, 0.5728), (0.05648, -0.000966, -0.5728), (-0.02154, -0.000966, 0.5471), (-0.02154, -0.000966, -0.5471), (0.009195, -0.000966, 0.5471), (0.009195, -0.000966, -0.5471), (0.009195, 0.03383, 0.05861), (0.009195, 0.07649, 0.05861), (0.009195, 0.07649, -0.05861), (0.009195, 0.03383, -0.05861), (0.009195, -0.07168, 0.05861), (0.009195, -0.03284, 0.05861), (0.009195, -0.03284, -0.05861), (0.009195, -0.07168, -0.05861), (-0.02614, 0.03383, 0.05861), (-0.02614, 0.07649, 0.05861), (-0.02614, 0.07649, -0.05861), (-0.02614, 0.03383, -0.05861), (-0.02614, -0.07168, 0.05861), (-0.02614, -0.03284, 0.05861), (-0.02614, -0.03284, -0.05861), (-0.02614, -0.07168, -0.05861)], [], [(21, 8, 12, 23), (5, 6, 2, 1), (18, 7, 3, 19), (7, 4, 0, 3), (17, 1, 2, 19), (18, 6, 5, 16), (9, 8, 0, 4), (20, 9, 4, 16), (11, 10, 5, 1), (21, 11, 1, 17), (29, 30, 38, 37), (10, 11, 15, 14), (20, 10, 14, 22), (8, 9, 13, 12), (9, 20, 22, 13), (30, 31, 39, 38), (8, 21, 17, 0), (10, 20, 16, 5), (7, 18, 16, 4), (0, 17, 19, 3), (6, 18, 19, 2), (11, 21, 23, 15), (22, 14, 25, 24), (14, 15, 26, 25), (15, 23, 27, 26), (23, 22, 24, 27), (13, 22, 29, 28), (22, 23, 30, 29), (23, 12, 31, 30), (12, 13, 28, 31), (32, 33, 34, 35), (36, 37, 38, 39), (31, 28, 36, 39), (28, 29, 37, 36), (26, 27, 35, 34), (25, 26, 34, 33), (27, 24, 32, 35), (24, 25, 33, 32)])
me_cube_001.use_remesh_preserve_volume = False
me_cube_001.use_remesh_preserve_attributes = False
me_cube_001.use_mirror_vertex_groups = False
me_cube_001.update()
me_cube = bpy.data.meshes.new('Cube')
me_cube.from_pydata([(-0.103, -0.4258, -0.5728), (-0.103, 0.2661, -0.5728), (0.03197, 0.2661, -0.5728), (0.03197, -0.4258, -0.5728), (-0.103, -0.4258, 0.5728), (-0.103, 0.2661, 0.5728), (0.03197, 0.2661, 0.5728), (0.03197, -0.4258, 0.5728), (0.03197, 0.2479, 0.5545), (0.03197, 0.2479, -0.5545), (0.03197, -0.4076, 0.5545), (0.03197, -0.4076, -0.5545), (0.001237, 0.2479, 0.5545), (0.001237, 0.2479, -0.5545), (0.001237, -0.4076, 0.5545), (0.001237, -0.4076, -0.5545), (0.001237, 0.1778, 0.05861), (0.001237, 0.1778, -0.05861), (0.001237, 0.1416, 0.05861), (0.001237, 0.1416, -0.05861), (0.03658, 0.1778, 0.05861), (0.03658, 0.1778, -0.05861), (0.03658, 0.1416, 0.05861), (0.03658, 0.1416, -0.05861)], [], [(4, 5, 1, 0), (5, 6, 2, 1), (11, 9, 13, 15), (7, 4, 0, 3), (0, 1, 2, 3), (7, 6, 5, 4), (8, 9, 2, 6), (10, 8, 6, 7), (11, 10, 7, 3), (9, 11, 3, 2), (19, 17, 21, 23), (10, 11, 15, 14), (8, 10, 14, 12), (9, 8, 12, 13), (16, 17, 13, 12), (18, 16, 12, 14), (19, 18, 14, 15), (17, 19, 15, 13), (20, 22, 23, 21), (18, 19, 23, 22), (16, 18, 22, 20), (17, 16, 20, 21)])
me_cube.use_remesh_preserve_volume = False
me_cube.use_remesh_preserve_attributes = False
me_cube.use_mirror_vertex_groups = False
me_cube.update()
me_cube_003 = bpy.data.meshes.new('Cube.003')
me_cube_003.from_pydata([(-0.06884, -1.0, -0.3604), (-0.06884, 1.0, -0.3604), (0.03092, 1.0, -0.3604), (0.03092, -1.0, -0.3604), (-0.06884, -1.0, 0.3604), (-0.06884, 1.0, 0.3604), (0.03092, 1.0, 0.3604), (0.03092, -1.0, 0.3604), (-0.06884, -0.5, 0.3604), (-0.06884, -2.98e-08, 0.3604), (-0.06884, 0.5, 0.3604), (-0.06884, 0.5, -0.3604), (-0.06884, -2.98e-08, -0.3604), (-0.06884, -0.5, -0.3604), (0.03092, 0.5, 0.3604), (0.03092, -2.98e-08, 0.3604), (0.03092, -0.5, 0.3604), (0.03092, -0.5, -0.3604), (0.03092, -2.98e-08, -0.3604), (0.03092, 0.5, -0.3604), (0.03092, -0.5253, 0.3351), (0.03092, -0.9747, 0.3351), (0.03092, -0.9747, -0.3351), (0.03092, -0.5253, -0.3351), (0.03092, 0.9747, 0.3351), (0.03092, 0.5253, 0.3351), (0.03092, 0.5253, -0.3351), (0.03092, 0.9747, -0.3351), (0.03092, 0.4747, 0.3351), (0.03092, 0.02528, 0.3351), (0.03092, 0.02528, -0.3351), (0.03092, 0.4747, -0.3351), (0.03092, -0.02528, 0.3351), (0.03092, -0.4747, 0.3351), (0.03092, -0.4747, -0.3351), (0.03092, -0.02528, -0.3351), (-0.007219, -0.5253, 0.3351), (-0.007219, -0.9747, 0.3351), (-0.007219, -0.9747, -0.3351), (-0.007219, -0.5253, -0.3351), (-0.007219, 0.9747, 0.3351), (-0.007219, 0.5253, 0.3351), (-0.007219, 0.5253, -0.3351), (-0.007219, 0.9747, -0.3351), (-0.007219, 0.4747, 0.3351), (-0.007219, 0.02528, 0.3351), (-0.007219, 0.02528, -0.3351), (-0.007219, 0.4747, -0.3351), (-0.007219, -0.02528, 0.3351), (-0.007219, -0.4747, 0.3351), (-0.007219, -0.4747, -0.3351), (-0.007219, -0.02528, -0.3351)], [], [(10, 5, 1, 11), (5, 6, 2, 1), (25, 26, 42, 41), (7, 4, 0, 3), (11, 1, 2, 19), (14, 6, 5, 10), (7, 16, 8, 4), (16, 15, 9, 8), (15, 14, 10, 9), (0, 13, 17, 3), (13, 12, 18, 17), (12, 11, 19, 18), (23, 20, 36, 39), (35, 32, 48, 51), (22, 23, 39, 38), (4, 8, 13, 0), (8, 9, 12, 13), (9, 10, 11, 12), (16, 7, 21, 20), (7, 3, 22, 21), (3, 17, 23, 22), (17, 16, 20, 23), (6, 14, 25, 24), (14, 19, 26, 25), (19, 2, 27, 26), (2, 6, 24, 27), (14, 15, 29, 28), (15, 18, 30, 29), (18, 19, 31, 30), (19, 14, 28, 31), (15, 16, 33, 32), (16, 17, 34, 33), (17, 18, 35, 34), (18, 15, 32, 35), (36, 37, 38, 39), (40, 41, 42, 43), (44, 45, 46, 47), (48, 49, 50, 51), (24, 25, 41, 40), (30, 31, 47, 46), (31, 28, 44, 47), (33, 34, 50, 49), (21, 22, 38, 37), (32, 33, 49, 48), (20, 21, 37, 36), (26, 27, 43, 42), (27, 24, 40, 43), (29, 30, 46, 45), (28, 29, 45, 44), (34, 35, 51, 50)])
me_cube_003.use_remesh_preserve_volume = False
me_cube_003.use_remesh_preserve_attributes = False
me_cube_003.use_mirror_vertex_groups = False
me_cube_003.update()
me_cube_022 = bpy.data.meshes.new('Cube.022')
me_cube_022.from_pydata([(-59.97, -8.308, -0.6611), (-59.68, -8.308, -0.6611), (-59.68, -1.948, -0.6611), (-59.97, -1.948, -0.6611), (-59.97, -8.308, 0.6611), (-59.68, -8.308, 0.6611), (-59.68, -1.948, 0.6611), (-59.97, -1.948, 0.6611), (-59.97, -8.308, 0.4321), (-59.97, -8.308, 0.5418), (-59.68, -8.308, 0.5418), (-59.68, -8.308, 0.4321), (-59.68, -1.948, 0.5418), (-59.68, -1.948, 0.4321), (-59.97, -1.948, 0.5418), (-59.97, -1.948, 0.4321), (-59.95, -8.257, 0.4372), (-59.95, -8.257, 0.5367), (-59.69, -8.257, 0.5367), (-59.69, -8.257, 0.4372), (-59.69, -1.999, 0.5367), (-59.69, -1.999, 0.4372), (-59.95, -1.999, 0.5367), (-59.95, -1.999, 0.4372), (-59.68, -8.308, -0.4197), (-59.68, -8.308, -0.5201), (-59.68, -1.948, -0.4197), (-59.68, -1.948, -0.5201), (-59.97, -1.948, -0.4197), (-59.97, -1.948, -0.5201), (-59.97, -8.308, -0.5201), (-59.97, -8.308, -0.4197), (-59.69, -8.257, -0.4226), (-59.69, -8.257, -0.5172), (-59.69, -1.999, -0.4226), (-59.69, -1.999, -0.5172), (-59.95, -1.999, -0.4226), (-59.95, -1.999, -0.5172), (-59.95, -8.257, -0.5172), (-59.95, -8.257, -0.4226), (-59.97, -8.308, -0.1358), (-59.97, -8.308, 0.1482), (-59.68, -8.308, 0.1482), (-59.68, -8.308, -0.1358), (-59.68, -1.948, 0.1482), (-59.68, -1.948, -0.1358), (-59.97, -1.948, 0.1482), (-59.97, -1.948, -0.1358), (-59.95, -8.257, -0.1358), (-59.95, -8.257, 0.1482), (-59.69, -8.257, 0.1482), (-59.69, -8.257, -0.1358), (-59.69, -1.999, 0.1482), (-59.69, -1.999, -0.1358), (-59.95, -1.999, 0.1482), (-59.95, -1.999, -0.1358), (-59.97, -1.851, -0.6611), (-59.97, -1.975, -0.6611), (-48.04, -1.975, -0.6611), (-48.04, -1.851, -0.6611), (-59.97, -1.851, 0.6611), (-59.97, -1.975, 0.6611), (-48.04, -1.975, 0.6611), (-48.04, -1.851, 0.6611), (-59.97, -1.851, 0.4321), (-59.97, -1.851, 0.5418), (-59.97, -1.975, 0.5418), (-59.97, -1.975, 0.4321), (-48.04, -1.975, 0.5418), (-48.04, -1.975, 0.4321), (-48.04, -1.851, 0.5418), (-48.04, -1.851, 0.4321), (-59.87, -1.856, 0.4372), (-59.87, -1.856, 0.5367), (-59.87, -1.969, 0.5367), (-59.87, -1.969, 0.4372), (-48.13, -1.969, 0.5367), (-48.13, -1.969, 0.4372), (-48.13, -1.856, 0.5367), (-48.13, -1.856, 0.4372), (-59.97, -1.975, -0.4197), (-59.97, -1.975, -0.5201), (-48.04, -1.975, -0.4197), (-48.04, -1.975, -0.5201), (-48.04, -1.851, -0.4197), (-48.04, -1.851, -0.5201), (-59.97, -1.851, -0.5201), (-59.97, -1.851, -0.4197), (-59.87, -1.969, -0.4226), (-59.87, -1.969, -0.5172), (-48.13, -1.969, -0.4226), (-48.13, -1.969, -0.5172), (-48.13, -1.856, -0.4226), (-48.13, -1.856, -0.5172), (-59.87, -1.856, -0.5172), (-59.87, -1.856, -0.4226), (-59.97, -1.851, -0.1358), (-59.97, -1.851, 0.1482), (-59.97, -1.975, 0.1482), (-59.97, -1.975, -0.1358), (-48.04, -1.975, 0.1482), (-48.04, -1.975, -0.1358), (-48.04, -1.851, 0.1482), (-48.04, -1.851, -0.1358), (-59.87, -1.856, -0.1358), (-59.87, -1.856, 0.1482), (-59.87, -1.969, 0.1482), (-59.87, -1.969, -0.1358), (-48.13, -1.969, 0.1482), (-48.13, -1.969, -0.1358), (-48.13, -1.856, 0.1482), (-48.13, -1.856, -0.1358), (-48.31, -1.895, -0.6611), (-48.02, -1.895, -0.6611), (-48.02, 0.1474, -0.6611), (-48.31, 0.1474, -0.6611), (-48.31, -1.895, 0.6611), (-48.02, -1.895, 0.6611), (-48.02, 0.1474, 0.6611), (-48.31, 0.1474, 0.6611), (-48.31, -1.895, 0.4321), (-48.31, -1.895, 0.5418), (-48.02, -1.895, 0.5418), (-48.02, -1.895, 0.4321), (-48.02, 0.1474, 0.5418), (-48.02, 0.1474, 0.4321), (-48.31, 0.1474, 0.5418), (-48.31, 0.1474, 0.4321), (-48.29, -1.878, 0.4372), (-48.29, -1.878, 0.5367), (-48.03, -1.878, 0.5367), (-48.03, -1.878, 0.4372), (-48.03, 0.131, 0.5367), (-48.03, 0.131, 0.4372), (-48.29, 0.131, 0.5367), (-48.29, 0.131, 0.4372), (-48.02, -1.895, -0.4197), (-48.02, -1.895, -0.5201), (-48.02, 0.1474, -0.4197), (-48.02, 0.1474, -0.5201), (-48.31, 0.1474, -0.4197), (-48.31, 0.1474, -0.5201), (-48.31, -1.895, -0.5201), (-48.31, -1.895, -0.4197), (-48.03, -1.878, -0.4226), (-48.03, -1.878, -0.5172), (-48.03, 0.131, -0.4226), (-48.03, 0.131, -0.5172), (-48.29, 0.131, -0.4226), (-48.29, 0.131, -0.5172), (-48.29, -1.878, -0.5172), (-48.29, -1.878, -0.4226), (-48.31, -1.895, -0.1358), (-48.31, -1.895, 0.1482), (-48.02, -1.895, 0.1482), (-48.02, -1.895, -0.1358), (-48.02, 0.1474, 0.1482), (-48.02, 0.1474, -0.1358), (-48.31, 0.1474, 0.1482), (-48.31, 0.1474, -0.1358), (-48.29, -1.878, -0.1358), (-48.29, -1.878, 0.1482), (-48.03, -1.878, 0.1482), (-48.03, -1.878, -0.1358), (-48.03, 0.131, 0.1482), (-48.03, 0.131, -0.1358), (-48.29, 0.131, 0.1482), (-48.29, 0.131, -0.1358), (-49.08, -11.81, -0.6611), (-49.08, -11.94, -0.6611), (-43.51, -11.94, -0.6611), (-43.51, -11.81, -0.6611), (-49.08, -11.81, 0.6611), (-49.08, -11.94, 0.6611), (-43.51, -11.94, 0.6611), (-43.51, -11.81, 0.6611), (-49.08, -11.81, 0.4321), (-49.08, -11.81, 0.5418), (-49.08, -11.94, 0.5418), (-49.08, -11.94, 0.4321), (-43.51, -11.94, 0.5418), (-43.51, -11.94, 0.4321), (-43.51, -11.81, 0.5418), (-43.51, -11.81, 0.4321), (-49.03, -11.82, 0.4372), (-49.03, -11.82, 0.5367), (-49.03, -11.93, 0.5367), (-49.03, -11.93, 0.4372), (-43.56, -11.93, 0.5367), (-43.56, -11.93, 0.4372), (-43.56, -11.82, 0.5367), (-43.56, -11.82, 0.4372), (-49.08, -11.94, -0.4197), (-49.08, -11.94, -0.5201), (-43.51, -11.94, -0.4197), (-43.51, -11.94, -0.5201), (-43.51, -11.81, -0.4197), (-43.51, -11.81, -0.5201), (-49.08, -11.81, -0.5201), (-49.08, -11.81, -0.4197), (-49.03, -11.93, -0.4226), (-49.03, -11.93, -0.5172), (-43.56, -11.93, -0.4226), (-43.56, -11.93, -0.5172), (-43.56, -11.82, -0.4226), (-43.56, -11.82, -0.5172), (-49.03, -11.82, -0.5172), (-49.03, -11.82, -0.4226), (-49.08, -11.81, -0.1358), (-49.08, -11.81, 0.1482), (-49.08, -11.94, 0.1482), (-49.08, -11.94, -0.1358), (-43.51, -11.94, 0.1482), (-43.51, -11.94, -0.1358), (-43.51, -11.81, 0.1482), (-43.51, -11.81, -0.1358), (-49.03, -11.82, -0.1358), (-49.03, -11.82, 0.1482), (-49.03, -11.93, 0.1482), (-49.03, -11.93, -0.1358), (-43.56, -11.93, 0.1482), (-43.56, -11.93, -0.1358), (-43.56, -11.82, 0.1482), (-43.56, -11.82, -0.1358), (-20.01, -11.81, -0.6611), (-20.01, -11.94, -0.6611), (-14.45, -11.94, -0.6611), (-14.45, -11.81, -0.6611), (-20.01, -11.81, 0.6611), (-20.01, -11.94, 0.6611), (-14.45, -11.94, 0.6611), (-14.45, -11.81, 0.6611), (-20.01, -11.81, 0.4321), (-20.01, -11.81, 0.5418), (-20.01, -11.94, 0.5418), (-20.01, -11.94, 0.4321), (-14.45, -11.94, 0.5418), (-14.45, -11.94, 0.4321), (-14.45, -11.81, 0.5418), (-14.45, -11.81, 0.4321), (-19.97, -11.82, 0.4372), (-19.97, -11.82, 0.5367), (-19.97, -11.93, 0.5367), (-19.97, -11.93, 0.4372), (-14.49, -11.93, 0.5367), (-14.49, -11.93, 0.4372), (-14.49, -11.82, 0.5367), (-14.49, -11.82, 0.4372), (-20.01, -11.94, -0.4197), (-20.01, -11.94, -0.5201), (-14.45, -11.94, -0.4197), (-14.45, -11.94, -0.5201), (-14.45, -11.81, -0.4197), (-14.45, -11.81, -0.5201), (-20.01, -11.81, -0.5201), (-20.01, -11.81, -0.4197), (-19.97, -11.93, -0.4226), (-19.97, -11.93, -0.5172), (-14.49, -11.93, -0.4226), (-14.49, -11.93, -0.5172), (-14.49, -11.82, -0.4226), (-14.49, -11.82, -0.5172), (-19.97, -11.82, -0.5172), (-19.97, -11.82, -0.4226), (-20.01, -11.81, -0.1358), (-20.01, -11.81, 0.1482), (-20.01, -11.94, 0.1482), (-20.01, -11.94, -0.1358), (-14.45, -11.94, 0.1482), (-14.45, -11.94, -0.1358), (-14.45, -11.81, 0.1482), (-14.45, -11.81, -0.1358), (-19.97, -11.82, -0.1358), (-19.97, -11.82, 0.1482), (-19.97, -11.93, 0.1482), (-19.97, -11.93, -0.1358), (-14.49, -11.93, 0.1482), (-14.49, -11.93, -0.1358), (-14.49, -11.82, 0.1482), (-14.49, -11.82, -0.1358), (-15.6, -2.949, -0.6611), (-15.31, -2.949, -0.6611), (-15.31, 3.062, -0.6611), (-15.6, 3.062, -0.6611), (-15.6, -2.949, 0.6611), (-15.31, -2.949, 0.6611), (-15.31, 3.062, 0.6611), (-15.6, 3.062, 0.6611), (-15.6, -2.949, 0.4321), (-15.6, -2.949, 0.5418), (-15.31, -2.949, 0.5418), (-15.31, -2.949, 0.4321), (-15.31, 3.062, 0.5418), (-15.31, 3.062, 0.4321), (-15.6, 3.062, 0.5418), (-15.6, 3.062, 0.4321), (-15.59, -2.901, 0.4372), (-15.59, -2.901, 0.5367), (-15.32, -2.901, 0.5367), (-15.32, -2.901, 0.4372), (-15.32, 3.014, 0.5367), (-15.32, 3.014, 0.4372), (-15.59, 3.014, 0.5367), (-15.59, 3.014, 0.4372), (-15.31, -2.949, -0.4197), (-15.31, -2.949, -0.5201), (-15.31, 3.062, -0.4197), (-15.31, 3.062, -0.5201), (-15.6, 3.062, -0.4197), (-15.6, 3.062, -0.5201), (-15.6, -2.949, -0.5201), (-15.6, -2.949, -0.4197), (-15.32, -2.901, -0.4226), (-15.32, -2.901, -0.5172), (-15.32, 3.014, -0.4226), (-15.32, 3.014, -0.5172), (-15.59, 3.014, -0.4226), (-15.59, 3.014, -0.5172), (-15.59, -2.901, -0.5172), (-15.59, -2.901, -0.4226), (-15.6, -2.949, -0.1358), (-15.6, -2.949, 0.1482), (-15.31, -2.949, 0.1482), (-15.31, -2.949, -0.1358), (-15.31, 3.062, 0.1482), (-15.31, 3.062, -0.1358), (-15.6, 3.062, 0.1482), (-15.6, 3.062, -0.1358), (-15.59, -2.901, -0.1358), (-15.59, -2.901, 0.1482), (-15.32, -2.901, 0.1482), (-15.32, -2.901, -0.1358), (-15.32, 3.014, 0.1482), (-15.32, 3.014, -0.1358), (-15.59, 3.014, 0.1482), (-15.59, 3.014, -0.1358), (-15.6, -2.938, -0.6611), (-15.6, -3.062, -0.6611), (-8.193, -3.062, -0.6611), (-8.193, -2.938, -0.6611), (-15.6, -2.938, 0.6611), (-15.6, -3.062, 0.6611), (-8.193, -3.062, 0.6611), (-8.193, -2.938, 0.6611), (-15.6, -2.938, 0.4321), (-15.6, -2.938, 0.5418), (-15.6, -3.062, 0.5418), (-15.6, -3.062, 0.4321), (-8.193, -3.062, 0.5418), (-8.193, -3.062, 0.4321), (-8.193, -2.938, 0.5418), (-8.193, -2.938, 0.4321), (-15.54, -2.944, 0.4372), (-15.54, -2.944, 0.5367), (-15.54, -3.056, 0.5367), (-15.54, -3.056, 0.4372), (-8.252, -3.056, 0.5367), (-8.252, -3.056, 0.4372), (-8.252, -2.944, 0.5367), (-8.252, -2.944, 0.4372), (-15.6, -3.062, -0.4197), (-15.6, -3.062, -0.5201), (-8.193, -3.062, -0.4197), (-8.193, -3.062, -0.5201), (-8.193, -2.938, -0.4197), (-8.193, -2.938, -0.5201), (-15.6, -2.938, -0.5201), (-15.6, -2.938, -0.4197), (-15.54, -3.056, -0.4226), (-15.54, -3.056, -0.5172), (-8.252, -3.056, -0.4226), (-8.252, -3.056, -0.5172), (-8.252, -2.944, -0.4226), (-8.252, -2.944, -0.5172), (-15.54, -2.944, -0.5172), (-15.54, -2.944, -0.4226), (-15.6, -2.938, -0.1358), (-15.6, -2.938, 0.1482), (-15.6, -3.062, 0.1482), (-15.6, -3.062, -0.1358), (-8.193, -3.062, 0.1482), (-8.193, -3.062, -0.1358), (-8.193, -2.938, 0.1482), (-8.193, -2.938, -0.1358), (-15.54, -2.944, -0.1358), (-15.54, -2.944, 0.1482), (-15.54, -3.056, 0.1482), (-15.54, -3.056, -0.1358), (-8.252, -3.056, 0.1482), (-8.252, -3.056, -0.1358), (-8.252, -2.944, 0.1482), (-8.252, -2.944, -0.1358), (1.5, 0.06207, -0.6611), (1.5, -0.06207, -0.6611), (-1.5, -0.06207, -0.6611), (-1.5, 0.06207, -0.6611), (1.5, 0.06207, 0.6611), (1.5, -0.06207, 0.6611), (-1.5, -0.06207, 0.6611), (-1.5, 0.06207, 0.6611), (1.5, 0.06207, 0.4321), (1.5, 0.06207, 0.5418), (1.5, -0.06207, 0.5418), (1.5, -0.06207, 0.4321), (-1.5, -0.06207, 0.5418), (-1.5, -0.06207, 0.4321), (-1.5, 0.06207, 0.5418), (-1.5, 0.06207, 0.4321), (1.476, 0.05632, 0.4372), (1.476, 0.05632, 0.5367), (1.476, -0.05632, 0.5367), (1.476, -0.05632, 0.4372), (-1.476, -0.05632, 0.5367), (-1.476, -0.05632, 0.4372), (-1.476, 0.05632, 0.5367), (-1.476, 0.05632, 0.4372), (1.5, -0.06207, -0.4197), (1.5, -0.06207, -0.5201), (-1.5, -0.06207, -0.4197), (-1.5, -0.06207, -0.5201), (-1.5, 0.06207, -0.4197), (-1.5, 0.06207, -0.5201), (1.5, 0.06207, -0.5201), (1.5, 0.06207, -0.4197), (1.476, -0.05632, -0.4226), (1.476, -0.05632, -0.5172), (-1.476, -0.05632, -0.4226), (-1.476, -0.05632, -0.5172), (-1.476, 0.05632, -0.4226), (-1.476, 0.05632, -0.5172), (1.476, 0.05632, -0.5172), (1.476, 0.05632, -0.4226), (1.5, 0.06207, -0.1358), (1.5, 0.06207, 0.1482), (1.5, -0.06207, 0.1482), (1.5, -0.06207, -0.1358), (-1.5, -0.06207, 0.1482), (-1.5, -0.06207, -0.1358), (-1.5, 0.06207, 0.1482), (-1.5, 0.06207, -0.1358), (1.476, 0.05632, -0.1358), (1.476, 0.05632, 0.1482), (1.476, -0.05632, 0.1482), (1.476, -0.05632, -0.1358), (-1.476, -0.05632, 0.1482), (-1.476, -0.05632, -0.1358), (-1.476, 0.05632, 0.1482), (-1.476, 0.05632, -0.1358), (-8.261, -2.983, -0.6611), (-7.969, -2.983, -0.6611), (-7.969, 0.06207, -0.6611), (-8.261, 0.06207, -0.6611), (-8.261, -2.983, 0.6611), (-7.969, -2.983, 0.6611), (-7.969, 0.06207, 0.6611), (-8.261, 0.06207, 0.6611), (-8.261, -2.983, 0.4321), (-8.261, -2.983, 0.5418), (-7.969, -2.983, 0.5418), (-7.969, -2.983, 0.4321), (-7.969, 0.06207, 0.5418), (-7.969, 0.06207, 0.4321), (-8.261, 0.06207, 0.5418), (-8.261, 0.06207, 0.4321), (-8.247, -2.958, 0.4372), (-8.247, -2.958, 0.5367), (-7.982, -2.958, 0.5367), (-7.982, -2.958, 0.4372), (-7.982, 0.03766, 0.5367), (-7.982, 0.03766, 0.4372), (-8.247, 0.03766, 0.5367), (-8.247, 0.03766, 0.4372), (-7.969, -2.983, -0.4197), (-7.969, -2.983, -0.5201), (-7.969, 0.06207, -0.4197), (-7.969, 0.06207, -0.5201), (-8.261, 0.06207, -0.4197), (-8.261, 0.06207, -0.5201), (-8.261, -2.983, -0.5201), (-8.261, -2.983, -0.4197), (-7.982, -2.958, -0.4226), (-7.982, -2.958, -0.5172), (-7.982, 0.03766, -0.4226), (-7.982, 0.03766, -0.5172), (-8.247, 0.03766, -0.4226), (-8.247, 0.03766, -0.5172), (-8.247, -2.958, -0.5172), (-8.247, -2.958, -0.4226), (-8.261, -2.983, -0.1358), (-8.261, -2.983, 0.1482), (-7.969, -2.983, 0.1482), (-7.969, -2.983, -0.1358), (-7.969, 0.06207, 0.1482), (-7.969, 0.06207, -0.1358), (-8.261, 0.06207, 0.1482), (-8.261, 0.06207, -0.1358), (-8.247, -2.958, -0.1358), (-8.247, -2.958, 0.1482), (-7.982, -2.958, 0.1482), (-7.982, -2.958, -0.1358), (-7.982, 0.03766, 0.1482), (-7.982, 0.03766, -0.1358), (-8.247, 0.03766, 0.1482), (-8.247, 0.03766, -0.1358), (5.549, -2.983, -0.6611), (5.841, -2.983, -0.6611), (5.841, 0.06207, -0.6611), (5.549, 0.06207, -0.6611), (5.549, -2.983, 0.6611), (5.841, -2.983, 0.6611), (5.841, 0.06207, 0.6611), (5.549, 0.06207, 0.6611), (5.549, -2.983, 0.4321), (5.549, -2.983, 0.5418), (5.841, -2.983, 0.5418), (5.841, -2.983, 0.4321), (5.841, 0.06207, 0.5418), (5.841, 0.06207, 0.4321), (5.549, 0.06207, 0.5418), (5.549, 0.06207, 0.4321), (5.563, -2.958, 0.4372), (5.563, -2.958, 0.5367), (5.828, -2.958, 0.5367), (5.828, -2.958, 0.4372), (5.828, 0.03766, 0.5367), (5.828, 0.03766, 0.4372), (5.563, 0.03766, 0.5367), (5.563, 0.03766, 0.4372), (5.841, -2.983, -0.4197), (5.841, -2.983, -0.5201), (5.841, 0.06207, -0.4197), (5.841, 0.06207, -0.5201), (5.549, 0.06207, -0.4197), (5.549, 0.06207, -0.5201), (5.549, -2.983, -0.5201), (5.549, -2.983, -0.4197), (5.828, -2.958, -0.4226), (5.828, -2.958, -0.5172), (5.828, 0.03766, -0.4226), (5.828, 0.03766, -0.5172), (5.563, 0.03766, -0.4226), (5.563, 0.03766, -0.5172), (5.563, -2.958, -0.5172), (5.563, -2.958, -0.4226), (5.549, -2.983, -0.1358), (5.549, -2.983, 0.1482), (5.841, -2.983, 0.1482), (5.841, -2.983, -0.1358), (5.841, 0.06207, 0.1482), (5.841, 0.06207, -0.1358), (5.549, 0.06207, 0.1482), (5.549, 0.06207, -0.1358), (5.563, -2.958, -0.1358), (5.563, -2.958, 0.1482), (5.828, -2.958, 0.1482), (5.828, -2.958, -0.1358), (5.828, 0.03766, 0.1482), (5.828, 0.03766, -0.1358), (5.563, 0.03766, 0.1482), (5.563, 0.03766, -0.1358), (-1.501, -5.938, -0.6611), (-1.21, -5.938, -0.6611), (-1.21, -2.893, -0.6611), (-1.501, -2.893, -0.6611), (-1.501, -5.938, 0.6611), (-1.21, -5.938, 0.6611), (-1.21, -2.893, 0.6611), (-1.501, -2.893, 0.6611), (-1.501, -5.938, 0.4321), (-1.501, -5.938, 0.5418), (-1.21, -5.938, 0.5418), (-1.21, -5.938, 0.4321), (-1.21, -2.893, 0.5418), (-1.21, -2.893, 0.4321), (-1.501, -2.893, 0.5418), (-1.501, -2.893, 0.4321), (-1.488, -5.914, 0.4372), (-1.488, -5.914, 0.5367), (-1.223, -5.914, 0.5367), (-1.223, -5.914, 0.4372), (-1.223, -2.918, 0.5367), (-1.223, -2.918, 0.4372), (-1.488, -2.918, 0.5367), (-1.488, -2.918, 0.4372), (-1.21, -5.938, -0.4197), (-1.21, -5.938, -0.5201), (-1.21, -2.893, -0.4197), (-1.21, -2.893, -0.5201), (-1.501, -2.893, -0.4197), (-1.501, -2.893, -0.5201), (-1.501, -5.938, -0.5201), (-1.501, -5.938, -0.4197), (-1.223, -5.914, -0.4226), (-1.223, -5.914, -0.5172), (-1.223, -2.918, -0.4226), (-1.223, -2.918, -0.5172), (-1.488, -2.918, -0.4226), (-1.488, -2.918, -0.5172), (-1.488, -5.914, -0.5172), (-1.488, -5.914, -0.4226), (-1.501, -5.938, -0.1358), (-1.501, -5.938, 0.1482), (-1.21, -5.938, 0.1482), (-1.21, -5.938, -0.1358), (-1.21, -2.893, 0.1482), (-1.21, -2.893, -0.1358), (-1.501, -2.893, 0.1482), (-1.501, -2.893, -0.1358), (-1.488, -5.914, -0.1358), (-1.488, -5.914, 0.1482), (-1.223, -5.914, 0.1482), (-1.223, -5.914, -0.1358), (-1.223, -2.918, 0.1482), (-1.223, -2.918, -0.1358), (-1.488, -2.918, 0.1482), (-1.488, -2.918, -0.1358), (5.822, -2.814, -0.6611), (5.822, -2.938, -0.6611), (-1.524, -2.938, -0.6611), (-1.524, -2.814, -0.6611), (5.822, -2.814, 0.6611), (5.822, -2.938, 0.6611), (-1.524, -2.938, 0.6611), (-1.524, -2.814, 0.6611), (5.822, -2.814, 0.4321), (5.822, -2.814, 0.5418), (5.822, -2.938, 0.5418), (5.822, -2.938, 0.4321), (-1.524, -2.938, 0.5418), (-1.524, -2.938, 0.4321), (-1.524, -2.814, 0.5418), (-1.524, -2.814, 0.4321), (5.763, -2.82, 0.4372), (5.763, -2.82, 0.5367), (5.763, -2.932, 0.5367), (5.763, -2.932, 0.4372), (-1.465, -2.932, 0.5367), (-1.465, -2.932, 0.4372), (-1.465, -2.82, 0.5367), (-1.465, -2.82, 0.4372), (5.822, -2.938, -0.4197), (5.822, -2.938, -0.5201), (-1.524, -2.938, -0.4197), (-1.524, -2.938, -0.5201), (-1.524, -2.814, -0.4197), (-1.524, -2.814, -0.5201), (5.822, -2.814, -0.5201), (5.822, -2.814, -0.4197), (5.763, -2.932, -0.4226), (5.763, -2.932, -0.5172), (-1.465, -2.932, -0.4226), (-1.465, -2.932, -0.5172), (-1.465, -2.82, -0.4226), (-1.465, -2.82, -0.5172), (5.763, -2.82, -0.5172), (5.763, -2.82, -0.4226), (5.822, -2.814, -0.1358), (5.822, -2.814, 0.1482), (5.822, -2.938, 0.1482), (5.822, -2.938, -0.1358), (-1.524, -2.938, 0.1482), (-1.524, -2.938, -0.1358), (-1.524, -2.814, 0.1482), (-1.524, -2.814, -0.1358), (5.763, -2.82, -0.1358), (5.763, -2.82, 0.1482), (5.763, -2.932, 0.1482), (5.763, -2.932, -0.1358), (-1.465, -2.932, 0.1482), (-1.465, -2.932, -0.1358), (-1.465, -2.82, 0.1482), (-1.465, -2.82, -0.1358)], [], [(25, 1, 2, 27), (27, 2, 3, 29), (29, 3, 0, 30), (0, 3, 2, 1), (7, 4, 5, 6), (9, 10, 5, 4), (41, 42, 11, 8), (12, 20, 22, 14), (7, 14, 9, 4), (15, 23, 21, 13), (6, 12, 14, 7), (10, 18, 20, 12), (5, 10, 12, 6), (13, 21, 19, 11), (16, 19, 18, 17), (22, 23, 16, 17), (20, 21, 23, 22), (18, 19, 21, 20), (8, 16, 23, 15), (14, 22, 17, 9), (9, 17, 18, 10), (11, 19, 16, 8), (0, 1, 25, 30), (26, 34, 36, 28), (47, 28, 31, 40), (29, 37, 35, 27), (45, 26, 28, 47), (24, 32, 34, 26), (43, 24, 26, 45), (27, 35, 33, 25), (38, 33, 32, 39), (36, 37, 38, 39), (34, 35, 37, 36), (32, 33, 35, 34), (30, 38, 37, 29), (28, 36, 39, 31), (31, 39, 32, 24), (25, 33, 38, 30), (11, 42, 44, 13), (46, 54, 49, 41), (13, 44, 46, 15), (40, 48, 55, 47), (15, 46, 41, 8), (43, 51, 48, 40), (31, 24, 43, 40), (41, 49, 50, 42), (50, 51, 53, 52), (52, 53, 55, 54), (54, 55, 48, 49), (48, 51, 50, 49), (47, 55, 53, 45), (44, 52, 54, 46), (45, 53, 51, 43), (42, 50, 52, 44), (81, 57, 58, 83), (83, 58, 59, 85), (85, 59, 56, 86), (56, 59, 58, 57), (63, 60, 61, 62), (65, 66, 61, 60), (97, 98, 67, 64), (68, 76, 78, 70), (63, 70, 65, 60), (71, 79, 77, 69), (62, 68, 70, 63), (66, 74, 76, 68), (61, 66, 68, 62), (69, 77, 75, 67), (72, 75, 74, 73), (78, 79, 72, 73), (76, 77, 79, 78), (74, 75, 77, 76), (64, 72, 79, 71), (70, 78, 73, 65), (65, 73, 74, 66), (67, 75, 72, 64), (56, 57, 81, 86), (82, 90, 92, 84), (103, 84, 87, 96), (85, 93, 91, 83), (101, 82, 84, 103), (80, 88, 90, 82), (99, 80, 82, 101), (83, 91, 89, 81), (94, 89, 88, 95), (92, 93, 94, 95), (90, 91, 93, 92), (88, 89, 91, 90), (86, 94, 93, 85), (84, 92, 95, 87), (87, 95, 88, 80), (81, 89, 94, 86), (67, 98, 100, 69), (102, 110, 105, 97), (69, 100, 102, 71), (96, 104, 111, 103), (71, 102, 97, 64), (99, 107, 104, 96), (87, 80, 99, 96), (97, 105, 106, 98), (106, 107, 109, 108), (108, 109, 111, 110), (110, 111, 104, 105), (104, 107, 106, 105), (103, 111, 109, 101), (100, 108, 110, 102), (101, 109, 107, 99), (98, 106, 108, 100), (137, 113, 114, 139), (139, 114, 115, 141), (141, 115, 112, 142), (112, 115, 114, 113), (119, 116, 117, 118), (121, 122, 117, 116), (153, 154, 123, 120), (124, 132, 134, 126), (119, 126, 121, 116), (127, 135, 133, 125), (118, 124, 126, 119), (122, 130, 132, 124), (117, 122, 124, 118), (125, 133, 131, 123), (128, 131, 130, 129), (134, 135, 128, 129), (132, 133, 135, 134), (130, 131, 133, 132), (120, 128, 135, 127), (126, 134, 129, 121), (121, 129, 130, 122), (123, 131, 128, 120), (112, 113, 137, 142), (138, 146, 148, 140), (159, 140, 143, 152), (141, 149, 147, 139), (157, 138, 140, 159), (136, 144, 146, 138), (155, 136, 138, 157), (139, 147, 145, 137), (150, 145, 144, 151), (148, 149, 150, 151), (146, 147, 149, 148), (144, 145, 147, 146), (142, 150, 149, 141), (140, 148, 151, 143), (143, 151, 144, 136), (137, 145, 150, 142), (123, 154, 156, 125), (158, 166, 161, 153), (125, 156, 158, 127), (152, 160, 167, 159), (127, 158, 153, 120), (155, 163, 160, 152), (143, 136, 155, 152), (153, 161, 162, 154), (162, 163, 165, 164), (164, 165, 167, 166), (166, 167, 160, 161), (160, 163, 162, 161), (159, 167, 165, 157), (156, 164, 166, 158), (157, 165, 163, 155), (154, 162, 164, 156), (193, 169, 170, 195), (195, 170, 171, 197), (197, 171, 168, 198), (168, 171, 170, 169), (175, 172, 173, 174), (177, 178, 173, 172), (209, 210, 179, 176), (180, 188, 190, 182), (175, 182, 177, 172), (183, 191, 189, 181), (174, 180, 182, 175), (178, 186, 188, 180), (173, 178, 180, 174), (181, 189, 187, 179), (184, 187, 186, 185), (190, 191, 184, 185), (188, 189, 191, 190), (186, 187, 189, 188), (176, 184, 191, 183), (182, 190, 185, 177), (177, 185, 186, 178), (179, 187, 184, 176), (168, 169, 193, 198), (194, 202, 204, 196), (215, 196, 199, 208), (197, 205, 203, 195), (213, 194, 196, 215), (192, 200, 202, 194), (211, 192, 194, 213), (195, 203, 201, 193), (206, 201, 200, 207), (204, 205, 206, 207), (202, 203, 205, 204), (200, 201, 203, 202), (198, 206, 205, 197), (196, 204, 207, 199), (199, 207, 200, 192), (193, 201, 206, 198), (179, 210, 212, 181), (214, 222, 217, 209), (181, 212, 214, 183), (208, 216, 223, 215), (183, 214, 209, 176), (211, 219, 216, 208), (199, 192, 211, 208), (209, 217, 218, 210), (218, 219, 221, 220), (220, 221, 223, 222), (222, 223, 216, 217), (216, 219, 218, 217), (215, 223, 221, 213), (212, 220, 222, 214), (213, 221, 219, 211), (210, 218, 220, 212), (249, 225, 226, 251), (251, 226, 227, 253), (253, 227, 224, 254), (224, 227, 226, 225), (231, 228, 229, 230), (233, 234, 229, 228), (265, 266, 235, 232), (236, 244, 246, 238), (231, 238, 233, 228), (239, 247, 245, 237), (230, 236, 238, 231), (234, 242, 244, 236), (229, 234, 236, 230), (237, 245, 243, 235), (240, 243, 242, 241), (246, 247, 240, 241), (244, 245, 247, 246), (242, 243, 245, 244), (232, 240, 247, 239), (238, 246, 241, 233), (233, 241, 242, 234), (235, 243, 240, 232), (224, 225, 249, 254), (250, 258, 260, 252), (271, 252, 255, 264), (253, 261, 259, 251), (269, 250, 252, 271), (248, 256, 258, 250), (267, 248, 250, 269), (251, 259, 257, 249), (262, 257, 256, 263), (260, 261, 262, 263), (258, 259, 261, 260), (256, 257, 259, 258), (254, 262, 261, 253), (252, 260, 263, 255), (255, 263, 256, 248), (249, 257, 262, 254), (235, 266, 268, 237), (270, 278, 273, 265), (237, 268, 270, 239), (264, 272, 279, 271), (239, 270, 265, 232), (267, 275, 272, 264), (255, 248, 267, 264), (265, 273, 274, 266), (274, 275, 277, 276), (276, 277, 279, 278), (278, 279, 272, 273), (272, 275, 274, 273), (271, 279, 277, 269), (268, 276, 278, 270), (269, 277, 275, 267), (266, 274, 276, 268), (305, 281, 282, 307), (307, 282, 283, 309), (309, 283, 280, 310), (280, 283, 282, 281), (287, 284, 285, 286), (289, 290, 285, 284), (321, 322, 291, 288), (292, 300, 302, 294), (287, 294, 289, 284), (295, 303, 301, 293), (286, 292, 294, 287), (290, 298, 300, 292), (285, 290, 292, 286), (293, 301, 299, 291), (296, 299, 298, 297), (302, 303, 296, 297), (300, 301, 303, 302), (298, 299, 301, 300), (288, 296, 303, 295), (294, 302, 297, 289), (289, 297, 298, 290), (291, 299, 296, 288), (280, 281, 305, 310), (306, 314, 316, 308), (327, 308, 311, 320), (309, 317, 315, 307), (325, 306, 308, 327), (304, 312, 314, 306), (323, 304, 306, 325), (307, 315, 313, 305), (318, 313, 312, 319), (316, 317, 318, 319), (314, 315, 317, 316), (312, 313, 315, 314), (310, 318, 317, 309), (308, 316, 319, 311), (311, 319, 312, 304), (305, 313, 318, 310), (291, 322, 324, 293), (326, 334, 329, 321), (293, 324, 326, 295), (320, 328, 335, 327), (295, 326, 321, 288), (323, 331, 328, 320), (311, 304, 323, 320), (321, 329, 330, 322), (330, 331, 333, 332), (332, 333, 335, 334), (334, 335, 328, 329), (328, 331, 330, 329), (327, 335, 333, 325), (324, 332, 334, 326), (325, 333, 331, 323), (322, 330, 332, 324), (361, 337, 338, 363), (363, 338, 339, 365), (365, 339, 336, 366), (336, 339, 338, 337), (343, 340, 341, 342), (345, 346, 341, 340), (377, 378, 347, 344), (348, 356, 358, 350), (343, 350, 345, 340), (351, 359, 357, 349), (342, 348, 350, 343), (346, 354, 356, 348), (341, 346, 348, 342), (349, 357, 355, 347), (352, 355, 354, 353), (358, 359, 352, 353), (356, 357, 359, 358), (354, 355, 357, 356), (344, 352, 359, 351), (350, 358, 353, 345), (345, 353, 354, 346), (347, 355, 352, 344), (336, 337, 361, 366), (362, 370, 372, 364), (383, 364, 367, 376), (365, 373, 371, 363), (381, 362, 364, 383), (360, 368, 370, 362), (379, 360, 362, 381), (363, 371, 369, 361), (374, 369, 368, 375), (372, 373, 374, 375), (370, 371, 373, 372), (368, 369, 371, 370), (366, 374, 373, 365), (364, 372, 375, 367), (367, 375, 368, 360), (361, 369, 374, 366), (347, 378, 380, 349), (382, 390, 385, 377), (349, 380, 382, 351), (376, 384, 391, 383), (351, 382, 377, 344), (379, 387, 384, 376), (367, 360, 379, 376), (377, 385, 386, 378), (386, 387, 389, 388), (388, 389, 391, 390), (390, 391, 384, 385), (384, 387, 386, 385), (383, 391, 389, 381), (380, 388, 390, 382), (381, 389, 387, 379), (378, 386, 388, 380), (417, 393, 394, 419), (419, 394, 395, 421), (421, 395, 392, 422), (392, 395, 394, 393), (399, 396, 397, 398), (401, 402, 397, 396), (433, 434, 403, 400), (404, 412, 414, 406), (399, 406, 401, 396), (407, 415, 413, 405), (398, 404, 406, 399), (402, 410, 412, 404), (397, 402, 404, 398), (405, 413, 411, 403), (408, 411, 410, 409), (414, 415, 408, 409), (412, 413, 415, 414), (410, 411, 413, 412), (400, 408, 415, 407), (406, 414, 409, 401), (401, 409, 410, 402), (403, 411, 408, 400), (392, 393, 417, 422), (418, 426, 428, 420), (439, 420, 423, 432), (421, 429, 427, 419), (437, 418, 420, 439), (416, 424, 426, 418), (435, 416, 418, 437), (419, 427, 425, 417), (430, 425, 424, 431), (428, 429, 430, 431), (426, 427, 429, 428), (424, 425, 427, 426), (422, 430, 429, 421), (420, 428, 431, 423), (423, 431, 424, 416), (417, 425, 430, 422), (403, 434, 436, 405), (438, 446, 441, 433), (405, 436, 438, 407), (432, 440, 447, 439), (407, 438, 433, 400), (435, 443, 440, 432), (423, 416, 435, 432), (433, 441, 442, 434), (442, 443, 445, 444), (444, 445, 447, 446), (446, 447, 440, 441), (440, 443, 442, 441), (439, 447, 445, 437), (436, 444, 446, 438), (437, 445, 443, 435), (434, 442, 444, 436), (473, 449, 450, 475), (475, 450, 451, 477), (477, 451, 448, 478), (448, 451, 450, 449), (455, 452, 453, 454), (457, 458, 453, 452), (489, 490, 459, 456), (460, 468, 470, 462), (455, 462, 457, 452), (463, 471, 469, 461), (454, 460, 462, 455), (458, 466, 468, 460), (453, 458, 460, 454), (461, 469, 467, 459), (464, 467, 466, 465), (470, 471, 464, 465), (468, 469, 471, 470), (466, 467, 469, 468), (456, 464, 471, 463), (462, 470, 465, 457), (457, 465, 466, 458), (459, 467, 464, 456), (448, 449, 473, 478), (474, 482, 484, 476), (495, 476, 479, 488), (477, 485, 483, 475), (493, 474, 476, 495), (472, 480, 482, 474), (491, 472, 474, 493), (475, 483, 481, 473), (486, 481, 480, 487), (484, 485, 486, 487), (482, 483, 485, 484), (480, 481, 483, 482), (478, 486, 485, 477), (476, 484, 487, 479), (479, 487, 480, 472), (473, 481, 486, 478), (459, 490, 492, 461), (494, 502, 497, 489), (461, 492, 494, 463), (488, 496, 503, 495), (463, 494, 489, 456), (491, 499, 496, 488), (479, 472, 491, 488), (489, 497, 498, 490), (498, 499, 501, 500), (500, 501, 503, 502), (502, 503, 496, 497), (496, 499, 498, 497), (495, 503, 501, 493), (492, 500, 502, 494), (493, 501, 499, 491), (490, 498, 500, 492), (529, 505, 506, 531), (531, 506, 507, 533), (533, 507, 504, 534), (504, 507, 506, 505), (511, 508, 509, 510), (513, 514, 509, 508), (545, 546, 515, 512), (516, 524, 526, 518), (511, 518, 513, 508), (519, 527, 525, 517), (510, 516, 518, 511), (514, 522, 524, 516), (509, 514, 516, 510), (517, 525, 523, 515), (520, 523, 522, 521), (526, 527, 520, 521), (524, 525, 527, 526), (522, 523, 525, 524), (512, 520, 527, 519), (518, 526, 521, 513), (513, 521, 522, 514), (515, 523, 520, 512), (504, 505, 529, 534), (530, 538, 540, 532), (551, 532, 535, 544), (533, 541, 539, 531), (549, 530, 532, 551), (528, 536, 538, 530), (547, 528, 530, 549), (531, 539, 537, 529), (542, 537, 536, 543), (540, 541, 542, 543), (538, 539, 541, 540), (536, 537, 539, 538), (534, 542, 541, 533), (532, 540, 543, 535), (535, 543, 536, 528), (529, 537, 542, 534), (515, 546, 548, 517), (550, 558, 553, 545), (517, 548, 550, 519), (544, 552, 559, 551), (519, 550, 545, 512), (547, 555, 552, 544), (535, 528, 547, 544), (545, 553, 554, 546), (554, 555, 557, 556), (556, 557, 559, 558), (558, 559, 552, 553), (552, 555, 554, 553), (551, 559, 557, 549), (548, 556, 558, 550), (549, 557, 555, 547), (546, 554, 556, 548), (585, 561, 562, 587), (587, 562, 563, 589), (589, 563, 560, 590), (560, 563, 562, 561), (567, 564, 565, 566), (569, 570, 565, 564), (601, 602, 571, 568), (572, 580, 582, 574), (567, 574, 569, 564), (575, 583, 581, 573), (566, 572, 574, 567), (570, 578, 580, 572), (565, 570, 572, 566), (573, 581, 579, 571), (576, 579, 578, 577), (582, 583, 576, 577), (580, 581, 583, 582), (578, 579, 581, 580), (568, 576, 583, 575), (574, 582, 577, 569), (569, 577, 578, 570), (571, 579, 576, 568), (560, 561, 585, 590), (586, 594, 596, 588), (607, 588, 591, 600), (589, 597, 595, 587), (605, 586, 588, 607), (584, 592, 594, 586), (603, 584, 586, 605), (587, 595, 593, 585), (598, 593, 592, 599), (596, 597, 598, 599), (594, 595, 597, 596), (592, 593, 595, 594), (590, 598, 597, 589), (588, 596, 599, 591), (591, 599, 592, 584), (585, 593, 598, 590), (571, 602, 604, 573), (606, 614, 609, 601), (573, 604, 606, 575), (600, 608, 615, 607), (575, 606, 601, 568), (603, 611, 608, 600), (591, 584, 603, 600), (601, 609, 610, 602), (610, 611, 613, 612), (612, 613, 615, 614), (614, 615, 608, 609), (608, 611, 610, 609), (607, 615, 613, 605), (604, 612, 614, 606), (605, 613, 611, 603), (602, 610, 612, 604), (641, 617, 618, 643), (643, 618, 619, 645), (645, 619, 616, 646), (616, 619, 618, 617), (623, 620, 621, 622), (625, 626, 621, 620), (657, 658, 627, 624), (628, 636, 638, 630), (623, 630, 625, 620), (631, 639, 637, 629), (622, 628, 630, 623), (626, 634, 636, 628), (621, 626, 628, 622), (629, 637, 635, 627), (632, 635, 634, 633), (638, 639, 632, 633), (636, 637, 639, 638), (634, 635, 637, 636), (624, 632, 639, 631), (630, 638, 633, 625), (625, 633, 634, 626), (627, 635, 632, 624), (616, 617, 641, 646), (642, 650, 652, 644), (663, 644, 647, 656), (645, 653, 651, 643), (661, 642, 644, 663), (640, 648, 650, 642), (659, 640, 642, 661), (643, 651, 649, 641), (654, 649, 648, 655), (652, 653, 654, 655), (650, 651, 653, 652), (648, 649, 651, 650), (646, 654, 653, 645), (644, 652, 655, 647), (647, 655, 648, 640), (641, 649, 654, 646), (627, 658, 660, 629), (662, 670, 665, 657), (629, 660, 662, 631), (656, 664, 671, 663), (631, 662, 657, 624), (659, 667, 664, 656), (647, 640, 659, 656), (657, 665, 666, 658), (666, 667, 669, 668), (668, 669, 671, 670), (670, 671, 664, 665), (664, 667, 666, 665), (663, 671, 669, 661), (660, 668, 670, 662), (661, 669, 667, 659), (658, 666, 668, 660)])
me_cube_022.use_remesh_preserve_volume = False
me_cube_022.use_remesh_preserve_attributes = False
me_cube_022.use_mirror_vertex_groups = False
me_cube_022.update()
me_cube_002 = bpy.data.meshes.new('Cube.002')
me_cube_002.from_pydata([(-1.872, -2.518, -2.519), (-2.52, -1.87, -2.519), (-2.52, 1.886, -2.519), (-1.872, 2.534, -2.519), (1.885, 2.534, -2.519), (2.533, 1.886, -2.519), (2.533, -1.87, -2.519), (1.885, -2.518, -2.519), (-2.52, -1.87, 1.886), (-1.872, -2.518, 1.886), (-1.872, -1.87, 2.534), (-2.52, 1.886, 1.886), (-1.872, 1.886, 2.534), (-1.872, 2.534, 1.886), (1.885, 2.534, 1.886), (1.885, 1.886, 2.534), (2.533, 1.886, 1.886), (2.533, -1.87, 1.886), (1.885, -1.87, 2.534), (1.885, -2.518, 1.886), (-1.628, -2.426, -2.276), (-1.628, -2.426, 1.642), (-2.441, -1.627, 1.642), (-2.441, -1.627, -2.276), (-2.441, 1.643, 1.642), (-1.628, 2.37, 1.642), (-1.628, 2.37, -2.276), (-2.441, 1.643, -2.276), (1.642, 2.37, 1.642), (2.395, 1.643, 1.642), (2.395, 1.643, -2.276), (1.642, 2.37, -2.276), (2.395, -1.627, 1.642), (1.642, -2.426, 1.642), (1.642, -2.426, -2.276), (2.395, -1.627, -2.276)], [], [(0, 1, 2, 3, 4, 5, 6, 7), (29, 32, 35, 30), (18, 15, 12, 10), (25, 28, 31, 26), (33, 21, 20, 34), (8, 9, 10), (11, 12, 13), (14, 15, 16), (17, 18, 19), (0, 9, 8, 1), (10, 12, 11, 8), (13, 3, 2, 11), (12, 15, 14, 13), (16, 5, 4, 14), (15, 18, 17, 16), (19, 7, 6, 17), (18, 10, 9, 19), (22, 24, 27, 23), (20, 21, 9, 0), (22, 23, 1, 8), (24, 22, 8, 11), (25, 26, 3, 13), (27, 24, 11, 2), (28, 25, 13, 14), (29, 30, 5, 16), (31, 28, 14, 4), (32, 29, 16, 17), (33, 34, 7, 19), (35, 32, 17, 6), (21, 33, 19, 9), (23, 27, 2, 1), (34, 20, 0, 7), (26, 31, 4, 3), (30, 35, 6, 5)])
me_cube_002.use_remesh_preserve_volume = False
me_cube_002.use_remesh_preserve_attributes = False
me_cube_002.use_mirror_vertex_groups = False
me_cube_002.update()
me_cube_005 = bpy.data.meshes.new('Cube.005')
me_cube_005.from_pydata([(-2.191, -0.2574, -7.0), (-2.839, 0.3908, -7.0), (-2.839, 4.147, -7.0), (-2.191, 4.796, -7.0), (1.566, 4.796, -7.0), (2.214, 4.147, -7.0), (2.214, 0.3908, -7.0), (1.566, -0.2574, -7.0), (-2.839, 0.3908, -2.595), (-2.191, -0.2574, -2.595), (-2.191, 0.3908, -1.947), (-2.839, 4.147, -2.595), (-2.191, 4.147, -1.947), (-2.191, 4.796, -2.595), (1.566, 4.796, -2.595), (1.566, 4.147, -1.947), (2.214, 4.147, -2.595), (2.214, 0.3908, -2.595), (1.566, 0.3908, -1.947), (1.566, -0.2574, -2.595), (-1.948, -0.165, -6.757), (-1.948, -0.165, -2.839), (-2.76, 0.6341, -2.839), (-2.76, 0.6341, -6.757), (-2.76, 3.904, -2.839), (-1.948, 4.631, -2.839), (-1.948, 4.631, -6.757), (-2.76, 3.904, -6.757), (1.322, 4.631, -2.839), (2.076, 3.904, -2.839), (2.076, 3.904, -6.757), (1.322, 4.631, -6.757), (2.076, 0.6341, -2.839), (1.322, -0.165, -2.839), (1.322, -0.165, -6.757), (2.076, 0.6341, -6.757), (-7.937, -0.2574, -7.0), (-8.585, 0.3908, -7.0), (-8.585, 4.147, -7.0), (-7.937, 4.796, -7.0), (-4.181, 4.796, -7.0), (-3.532, 4.147, -7.0), (-3.532, 0.3908, -7.0), (-4.181, -0.2574, -7.0), (-8.585, 0.3908, -2.595), (-7.937, -0.2574, -2.595), (-7.937, 0.3908, -1.947), (-8.585, 4.147, -2.595), (-7.937, 4.147, -1.947), (-7.937, 4.796, -2.595), (-4.181, 4.796, -2.595), (-4.181, 4.147, -1.947), (-3.532, 4.147, -2.595), (-3.532, 0.3908, -2.595), (-4.181, 0.3908, -1.947), (-4.181, -0.2574, -2.595), (-7.694, -0.165, -6.757), (-7.694, -0.165, -2.839), (-8.506, 0.6341, -2.839), (-8.506, 0.6341, -6.757), (-8.506, 3.904, -2.839), (-7.694, 4.631, -2.839), (-7.694, 4.631, -6.757), (-8.506, 3.904, -6.757), (-4.424, 4.631, -2.839), (-3.671, 3.904, -2.839), (-3.671, 3.904, -6.757), (-4.424, 4.631, -6.757), (-3.671, 0.6341, -2.839), (-4.424, -0.165, -2.839), (-4.424, -0.165, -6.757), (-3.671, 0.6341, -6.757), (-9.043, -0.9716, -6.812), (-9.626, -1.589, -6.812), (-9.626, -1.589, -3.783), (-9.043, -0.9716, -3.783), (-9.626, 2.118, -6.812), (-9.043, 1.556, -6.812), (-9.043, 1.556, -3.783), (-9.626, 2.118, -3.783), (-12.78, 1.556, -6.812), (-12.15, 2.118, -6.812), (-12.15, 2.118, -3.783), (-12.78, 1.556, -3.783), (-12.78, -0.9716, -6.812), (-12.78, -0.9716, -3.783), (-12.15, -1.589, -3.783), (-12.15, -1.589, -6.812), (-9.438, -1.661, -3.595), (-9.438, -1.16, -3.094), (-8.937, -1.16, -3.595), (-8.937, 1.744, -3.595), (-9.438, 1.744, -3.094), (-9.438, 2.245, -3.595), (-12.34, 2.245, -3.595), (-12.34, 1.744, -3.094), (-12.84, 1.744, -3.595), (-12.34, -1.16, -3.094), (-12.34, -1.661, -3.595), (-12.84, -1.16, -3.595), (-9.438, -1.661, -7.0), (-8.937, -1.16, -7.0), (-8.937, 1.744, -7.0), (-9.438, 2.245, -7.0), (-12.34, 2.245, -7.0), (-12.84, 1.744, -7.0), (-12.84, -1.16, -7.0), (-12.34, -1.661, -7.0), (-11.06, 2.865, -7.0), (-11.32, 3.121, -7.0), (-11.32, 4.608, -7.0), (-11.06, 4.865, -7.0), (-9.576, 4.865, -7.0), (-9.32, 4.608, -7.0), (-9.32, 3.121, -7.0), (-9.576, 2.865, -7.0), (-11.32, 3.121, -5.257), (-11.06, 2.865, -5.257), (-11.06, 3.121, -5.0), (-11.32, 4.608, -5.257), (-11.06, 4.608, -5.0), (-11.06, 4.865, -5.257), (-9.576, 4.865, -5.257), (-9.576, 4.608, -5.0), (-9.32, 4.608, -5.257), (-9.32, 3.121, -5.257), (-9.576, 3.121, -5.0), (-9.576, 2.865, -5.257), (-10.97, 2.901, -6.904), (-10.97, 2.901, -5.353), (-11.29, 3.218, -5.353), (-11.29, 3.218, -6.904), (-11.29, 4.512, -5.353), (-10.97, 4.8, -5.353), (-10.97, 4.8, -6.904), (-11.29, 4.512, -6.904), (-9.672, 4.8, -5.353), (-9.374, 4.512, -5.353), (-9.374, 4.512, -6.904), (-9.672, 4.8, -6.904), (-9.374, 3.218, -5.353), (-9.672, 2.901, -5.353), (-9.672, 2.901, -6.904), (-9.374, 3.218, -6.904), (1.851, -1.258, -1.759), (1.269, -1.875, -1.759), (1.269, -1.875, 1.27), (1.851, -1.258, 1.27), (1.269, 1.832, -1.759), (1.851, 1.27, -1.759), (1.851, 1.27, 1.27), (1.269, 1.832, 1.27), (-1.887, 1.27, -1.759), (-1.259, 1.832, -1.759), (-1.259, 1.832, 1.27), (-1.887, 1.27, 1.27), (-1.887, -1.258, -1.759), (-1.887, -1.258, 1.27), (-1.259, -1.875, 1.27), (-1.259, -1.875, -1.759), (1.457, -1.947, 1.458), (1.457, -1.446, 1.959), (1.958, -1.446, 1.458), (1.958, 1.458, 1.458), (1.457, 1.458, 1.959), (1.457, 1.959, 1.458), (-1.447, 1.959, 1.458), (-1.447, 1.458, 1.959), (-1.948, 1.458, 1.458), (-1.447, -1.446, 1.959), (-1.447, -1.947, 1.458), (-1.948, -1.446, 1.458), (1.457, -1.947, -1.947), (1.958, -1.446, -1.947), (1.958, 1.458, -1.947), (1.457, 1.959, -1.947), (-1.447, 1.959, -1.947), (-1.948, 1.458, -1.947), (-1.948, -1.446, -1.947), (-1.447, -1.947, -1.947)], [], [(0, 1, 2, 3, 4, 5, 6, 7), (29, 32, 35, 30), (18, 15, 12, 10), (25, 28, 31, 26), (33, 21, 20, 34), (8, 9, 10), (11, 12, 13), (14, 15, 16), (17, 18, 19), (0, 9, 8, 1), (10, 12, 11, 8), (13, 3, 2, 11), (12, 15, 14, 13), (16, 5, 4, 14), (15, 18, 17, 16), (19, 7, 6, 17), (18, 10, 9, 19), (22, 24, 27, 23), (20, 21, 9, 0), (22, 23, 1, 8), (24, 22, 8, 11), (25, 26, 3, 13), (27, 24, 11, 2), (28, 25, 13, 14), (29, 30, 5, 16), (31, 28, 14, 4), (32, 29, 16, 17), (33, 34, 7, 19), (35, 32, 17, 6), (21, 33, 19, 9), (23, 27, 2, 1), (34, 20, 0, 7), (26, 31, 4, 3), (30, 35, 6, 5), (36, 37, 38, 39, 40, 41, 42, 43), (65, 68, 71, 66), (54, 51, 48, 46), (61, 64, 67, 62), (69, 57, 56, 70), (44, 45, 46), (47, 48, 49), (50, 51, 52), (53, 54, 55), (36, 45, 44, 37), (46, 48, 47, 44), (49, 39, 38, 47), (48, 51, 50, 49), (52, 41, 40, 50), (51, 54, 53, 52), (55, 43, 42, 53), (54, 46, 45, 55), (58, 60, 63, 59), (56, 57, 45, 36), (58, 59, 37, 44), (60, 58, 44, 47), (61, 62, 39, 49), (63, 60, 47, 38), (64, 61, 49, 50), (65, 66, 41, 52), (67, 64, 50, 40), (68, 65, 52, 53), (69, 70, 43, 55), (71, 68, 53, 42), (57, 69, 55, 45), (59, 63, 38, 37), (70, 56, 36, 43), (62, 67, 40, 39), (66, 71, 42, 41), (77, 72, 101, 102), (81, 76, 103, 104), (73, 87, 107, 100), (84, 80, 105, 106), (86, 74, 88, 98), (72, 75, 90, 101), (74, 73, 100, 88), (75, 78, 91, 90), (76, 79, 93, 103), (78, 77, 102, 91), (79, 82, 94, 93), (80, 83, 96, 105), (82, 81, 104, 94), (83, 85, 99, 96), (85, 84, 106, 99), (87, 86, 98, 107), (85, 83, 80, 84), (89, 97, 98, 88), (88, 100, 101, 90), (92, 89, 90, 91), (91, 102, 103, 93), (95, 92, 93, 94), (94, 104, 105, 96), (97, 95, 96, 99), (107, 98, 99, 106), (90, 89, 88), (93, 92, 91), (96, 95, 94), (99, 98, 97), (74, 86, 87, 73), (82, 79, 76, 81), (89, 92, 95, 97), (78, 75, 72, 77), (107, 106, 105, 104, 103, 102, 101, 100), (108, 109, 110, 111, 112, 113, 114, 115), (137, 140, 143, 138), (126, 123, 120, 118), (133, 136, 139, 134), (141, 129, 128, 142), (116, 117, 118), (119, 120, 121), (122, 123, 124), (125, 126, 127), (108, 117, 116, 109), (118, 120, 119, 116), (121, 111, 110, 119), (120, 123, 122, 121), (124, 113, 112, 122), (123, 126, 125, 124), (127, 115, 114, 125), (126, 118, 117, 127), (130, 132, 135, 131), (128, 129, 117, 108), (130, 131, 109, 116), (132, 130, 116, 119), (133, 134, 111, 121), (135, 132, 119, 110), (136, 133, 121, 122), (137, 138, 113, 124), (139, 136, 122, 112), (140, 137, 124, 125), (141, 142, 115, 127), (143, 140, 125, 114), (129, 141, 127, 117), (131, 135, 110, 109), (142, 128, 108, 115), (134, 139, 112, 111), (138, 143, 114, 113), (149, 144, 173, 174), (153, 148, 175, 176), (145, 159, 179, 172), (156, 152, 177, 178), (158, 146, 160, 170), (144, 147, 162, 173), (146, 145, 172, 160), (147, 150, 163, 162), (148, 151, 165, 175), (150, 149, 174, 163), (151, 154, 166, 165), (152, 155, 168, 177), (154, 153, 176, 166), (155, 157, 171, 168), (157, 156, 178, 171), (159, 158, 170, 179), (157, 155, 152, 156), (161, 169, 170, 160), (160, 172, 173, 162), (164, 161, 162, 163), (163, 174, 175, 165), (167, 164, 165, 166), (166, 176, 177, 168), (169, 167, 168, 171), (179, 170, 171, 178), (162, 161, 160), (165, 164, 163), (168, 167, 166), (171, 170, 169), (146, 158, 159, 145), (154, 151, 148, 153), (161, 164, 167, 169), (150, 147, 144, 149), (179, 178, 177, 176, 175, 174, 173, 172)])
me_cube_005.use_remesh_preserve_volume = False
me_cube_005.use_remesh_preserve_attributes = False
me_cube_005.use_mirror_vertex_groups = False
me_cube_005.update()

# ---- objects
ob_cube_011 = bpy.data.objects.new('Cube.011', me_cube_020)
ob_plane = bpy.data.objects.new('Plane', me_plane)
ob_lamp = bpy.data.objects.new('Lamp', light_lamp)
ob_cube_003 = bpy.data.objects.new('Cube.003', me_cube_004)
ob_cube_010 = bpy.data.objects.new('Cube.010', me_cube_011)
ob_cube_001 = bpy.data.objects.new('Cube.001', me_cube_000)
ob_cube_002 = bpy.data.objects.new('Cube.002', me_cube_012)
ob_cube_004 = bpy.data.objects.new('Cube.004', me_cube_013)
ob_cube_005 = bpy.data.objects.new('Cube.005', me_cube_014)
ob_cube_006 = bpy.data.objects.new('Cube.006', me_cube_015)
ob_cube_007 = bpy.data.objects.new('Cube.007', me_cube_016)
ob_cube_008 = bpy.data.objects.new('Cube.008', me_cube_017)
ob_cube_009 = bpy.data.objects.new('Cube.009', me_cube_018)
ob_box_m = bpy.data.objects.new('box_m', me_cube_009)
ob_box_s = bpy.data.objects.new('box_s', me_cube_008)
ob_door_l = bpy.data.objects.new('door_l', me_cube_001)
ob_door_s = bpy.data.objects.new('door_s', me_cube)
ob_window_4 = bpy.data.objects.new('window_4', me_cube_003)
ob_fencing_006 = bpy.data.objects.new('fencing.006', me_cube_022)
ob_box_l_001 = bpy.data.objects.new('box_l.001', me_cube_002)
ob_box_m_001 = bpy.data.objects.new('box_m.001', me_cube_005)

# ---- transforms, parenting, visibility, modifiers, constraints
ob_cube_011.location = (-45.53, 1.609, 8.213)
ob_cube_011.rotation_euler = (0.0, -0.0, 1.571)
ob_cube_011.lineart.crease_threshold = 0.0
ob_plane.location = (-5.0, -12.0, 0.0)
ob_plane.lineart.crease_threshold = 0.0
ob_lamp.location = (4.076, 1.005, 5.904)
ob_lamp.rotation_euler = (0.6503, 0.05522, 1.866)
ob_lamp.lock_rotations_4d = False
ob_lamp.empty_display_type = 'ARROWS'
ob_lamp.color = (0.0, 0.0, 0.0, 0.0)
ob_lamp.lineart.crease_threshold = 0.0
ob_cube_003.location = (-28.0, 11.0, 1.0)
ob_cube_003.lineart.crease_threshold = 0.0
ob_cube_010.location = (-9.0, -9.0, 1.0)
ob_cube_010.lineart.crease_threshold = 0.0
ob_cube_001.location = (-38.0, -4.0, 1.0)
ob_cube_001.lineart.crease_threshold = 0.0
ob_cube_002.location = (-38.0, 2.0, 1.0)
ob_cube_002.lineart.crease_threshold = 0.0
ob_cube_004.location = (-41.0, -10.0, 1.0)
ob_cube_004.lineart.crease_threshold = 0.0
ob_cube_005.location = (-18.0, 14.0, 1.0)
ob_cube_005.lineart.crease_threshold = 0.0
ob_cube_006.location = (4.0, 21.0, 1.0)
ob_cube_006.lineart.crease_threshold = 0.0
ob_cube_007.location = (-12.0, 3.0, 1.0)
ob_cube_007.lineart.crease_threshold = 0.0
ob_cube_008.location = (-26.0, -12.0, 1.0)
ob_cube_008.rotation_euler = (0.0, -0.0, 1.571)
ob_cube_008.lineart.crease_threshold = 0.0
ob_cube_009.location = (8.0, -2.0, 1.0)
ob_cube_009.lineart.crease_threshold = 0.0
ob_box_m.location = (-0.64, -18.12, 0.5866)
ob_box_m.scale = (0.2708, 0.2708, 0.2708)
ob_box_m.lineart.crease_threshold = 0.0
ob_box_s.location = (-0.4851, -16.65, 0.3294)
ob_box_s.scale = (0.2708, 0.2708, 0.2708)
ob_box_s.lineart.crease_threshold = 0.0
ob_door_l.location = (-4.243, -18.98, 0.6224)
ob_door_l.lineart.crease_threshold = 0.0
ob_door_s.location = (-7.04, -18.69, 0.6322)
ob_door_s.rotation_euler = (0.0, -0.0, -3.142)
ob_door_s.lineart.crease_threshold = 0.0
ob_window_4.location = (-7.95, -23.7, 1.031)
ob_window_4.rotation_euler = (0.0, 0.0, -2.384e-07)
ob_window_4.lineart.crease_threshold = 0.0
ob_fencing_006.location = (0.9379, 12.51, 0.6611)
ob_fencing_006.rotation_euler = (0.0, 0.0, 4.712)
ob_fencing_006.scale = (-0.4255, 1.0, 1.0)
ob_fencing_006.lineart.crease_threshold = 0.0
ob_box_l_001.location = (9.676, 11.56, 4.682)
ob_box_l_001.scale = (0.2708, 0.2708, 0.2708)
ob_box_l_001.lineart.crease_threshold = 0.0
ob_box_m_001.location = (-5.989, 10.95, 5.895)
ob_box_m_001.scale = (0.2708, 0.2708, 0.2708)
ob_box_m_001.lineart.crease_threshold = 0.0

# ---- collection membership
col_collection_1.objects.link(ob_cube_011)
col_collection_1.objects.link(ob_plane)
col_collection_1.objects.link(ob_lamp)
col_collection_1.objects.link(ob_cube_003)
col_collection_1.objects.link(ob_cube_010)
col_collection_1.objects.link(ob_cube_001)
col_collection_1.objects.link(ob_cube_002)
col_collection_1.objects.link(ob_cube_004)
col_collection_1.objects.link(ob_cube_005)
col_collection_1.objects.link(ob_cube_006)
col_collection_1.objects.link(ob_cube_007)
col_collection_1.objects.link(ob_cube_008)
col_collection_1.objects.link(ob_cube_009)
col_collection_1.objects.link(ob_box_m)
col_collection_1.objects.link(ob_box_s)
col_collection_1.objects.link(ob_door_l)
col_collection_1.objects.link(ob_door_s)
col_collection_1.objects.link(ob_window_4)
col_collection_1.objects.link(ob_fencing_006)
col_collection_1.objects.link(ob_box_l_001)
col_collection_1.objects.link(ob_box_m_001)

# ---- scene / render settings (as saved in the file)
scene.frame_start = 1; scene.frame_end = 250; scene.frame_set(1)
scene.render.engine = 'BLENDER_EEVEE_NEXT'
scene.render.resolution_percentage = 50
scene.render.dither_intensity = 0.0
scene.cycles.use_denoising = False
scene.cycles.samples = 10
scene.cycles.sampling_pattern = 'TABULATED_SOBOL'
scene.cycles.light_sampling_threshold = 0.0
scene.cycles.use_adaptive_sampling = False
scene.cycles.use_light_tree = False
scene.cycles.blur_glossy = 0.0
scene.cycles.pixel_filter_type = 'GAUSSIAN'
scene.cycles.sample_clamp_indirect = 0.0
scene.view_settings.view_transform = 'Standard'
bpy.context.view_layer.update()

# ---- added for rendering (the .blend has no active camera): camera
cam_auto = bpy.data.cameras.new('AutoCamera')
cam_auto.lens = 50.0
cam_auto.sensor_width = 36.0
cam_auto.clip_end = 1336.26
ob_auto_camera = bpy.data.objects.new('AutoCamera', cam_auto)
scene.collection.objects.link(ob_auto_camera)
ob_auto_camera.location = (57.7456, -92.7201, 78.8243)
ob_auto_camera.rotation_euler = (1.09748, -7.21219e-08, 0.694738)
scene.camera = ob_auto_camera
bpy.context.view_layer.update()
